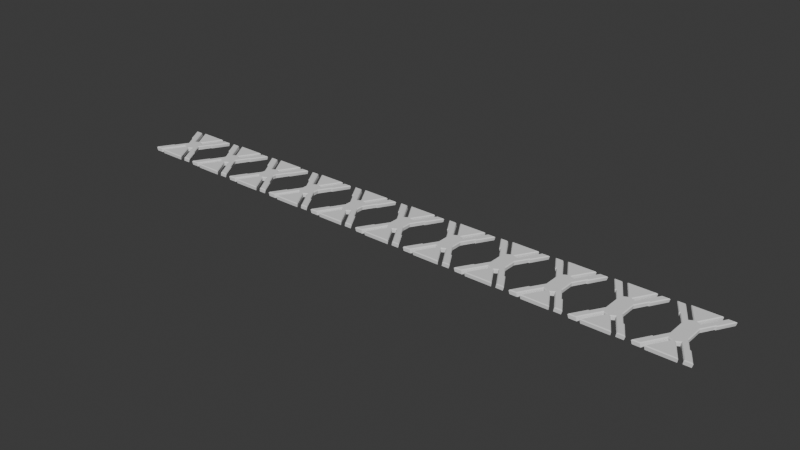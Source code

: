 # Source: connectors.blend  (saved by Blender 5.0.119; exported with 4.5.12 LTS)
import bpy
from mathutils import Matrix  # noqa: F401  (used for matrix-valued properties, if any)

bpy.ops.wm.read_factory_settings(use_empty=True)
scene = bpy.context.scene
scene.name = 'Scene'

# ---- collections
col_collection = bpy.data.collections.new('Collection'); scene.collection.children.link(col_collection)
col_mapconnector0mm = bpy.data.collections.new('MapConnector0mm'); scene.collection.children.link(col_mapconnector0mm)
col_mapconnector1mm = bpy.data.collections.new('MapConnector1mm'); scene.collection.children.link(col_mapconnector1mm)
col_mapconnector2mm = bpy.data.collections.new('MapConnector2mm'); scene.collection.children.link(col_mapconnector2mm)
col_mapconnector3mm = bpy.data.collections.new('MapConnector3mm'); scene.collection.children.link(col_mapconnector3mm)
col_mapconnector4mm = bpy.data.collections.new('MapConnector4mm'); scene.collection.children.link(col_mapconnector4mm)
col_mapconnector5mm = bpy.data.collections.new('MapConnector5mm'); scene.collection.children.link(col_mapconnector5mm)
col_mapconnector6mm = bpy.data.collections.new('MapConnector6mm'); scene.collection.children.link(col_mapconnector6mm)
col_mapconnector7mm = bpy.data.collections.new('MapConnector7mm'); scene.collection.children.link(col_mapconnector7mm)
col_mapconnector8mm = bpy.data.collections.new('MapConnector8mm'); scene.collection.children.link(col_mapconnector8mm)
col_mapconnector9mm = bpy.data.collections.new('MapConnector9mm'); scene.collection.children.link(col_mapconnector9mm)
col_mapconnector10mm = bpy.data.collections.new('MapConnector10mm'); scene.collection.children.link(col_mapconnector10mm)

# ---- world
world_world = bpy.data.worlds.new('World'); scene.world = world_world
world_world.use_nodes = True; world_world.node_tree.nodes.clear()
_N = world_world.node_tree.nodes; _L = world_world.node_tree.links
n0 = _N.new('ShaderNodeOutputWorld'); n0.name = 'World Output'; n0.location = (200, 100)
n1 = _N.new('ShaderNodeBackground'); n1.name = 'Background'; n1.location = (-200, 100)
n1.inputs[0].default_value = (0.05088, 0.05088, 0.05088, 1.0)
_L.new(n1.outputs[0], n0.inputs[0])
n0.is_active_output = True
world_world.color = (0.05088, 0.05088, 0.05088)
world_world.sun_shadow_jitter_overblur = 0.0

# ---- meshes
me_mapconnector1mm_004 = bpy.data.meshes.new('MapConnector1mm.004')
me_mapconnector1mm_004.from_pydata([(-7.864, -6.652, -1.25), (-12.24, -14.24, -1.25), (-13.06, -14.64, -0.8569), (-8.188, -6.266, -0.8505), (8.189, -6.266, -0.8505), (13.06, -14.64, -0.857), (12.24, -14.24, -1.25), (7.865, -6.652, -1.25), (6.319, -14.59, -1.25), (0.4797, -4.48, -1.25), (1.034, -4.627, -0.8512), (7.088, -15.03, -0.854), (-6.32, -14.59, -1.25), (-7.089, -15.03, -0.854), (-1.035, -4.627, -0.8512), (-0.4807, -4.48, -1.25), (-2.781, -3.627, -0.8516), (-2.906, -3.08, -1.25), (-9.347, -14.24, -1.25), (-9.188, -14.64, -0.8563), (-7.641, -6.266, -0.8508), (-7.323, -6.652, -1.25), (7.64, -6.266, -0.8508), (7.322, -6.652, -1.25), (9.187, -14.64, -0.8563), (9.346, -14.24, -1.25), (2.78, -3.627, -0.8516), (2.905, -3.08, -1.25), (7.872, -6.734, 1.25), (8.01, -6.32, 0.8508), (-8.011, -6.32, 0.8508), (-7.873, -6.734, 1.25), (-8.584, -6.32, 0.8504), (-13.59, -14.64, 0.8568), (-13.0, -14.24, 1.25), (-8.452, -6.734, 1.25), (8.453, -6.734, 1.25), (13.0, -14.24, 1.25), (13.59, -14.64, 0.8568), (8.585, -6.32, 0.8504), (9.796, -14.24, 1.25), (3.039, -3.092, 1.25), (2.874, -3.627, 0.8516), (9.499, -14.64, 0.8562), (-9.5, -14.64, 0.8562), (-9.797, -14.24, 1.25), (-2.875, -3.627, 0.8516), (-3.04, -3.092, 1.25), (-0.52, -4.477, 1.25), (-1.07, -4.627, 0.8512), (-6.789, -14.82, 1.25), (-7.422, -15.18, 0.8539), (7.421, -15.18, 0.8539), (6.788, -14.82, 1.25), (1.069, -4.627, 0.8512), (0.519, -4.477, 1.25), (-8.188, 6.281, -0.8505), (-13.06, 14.65, -0.8569), (-12.24, 14.25, -1.25), (-7.864, 6.668, -1.25), (7.865, 6.668, -1.25), (12.24, 14.25, -1.25), (13.06, 14.65, -0.857), (8.189, 6.281, -0.8505), (9.346, 14.25, -1.25), (9.187, 14.65, -0.8563), (7.64, 6.281, -0.8508), (7.322, 6.668, -1.25), (3.476, 0.007812, -1.25), (3.988, 0.007812, -0.8475), (-7.323, 6.668, -1.25), (-3.477, 0.007812, -1.25), (-3.989, 0.007812, -0.8475), (-7.641, 6.281, -0.8508), (-9.188, 14.65, -0.8563), (-9.347, 14.25, -1.25), (-2.781, 3.643, -0.8516), (-2.906, 3.096, -1.25), (-1.035, 4.643, -0.8512), (-0.4807, 4.496, -1.25), (-6.32, 14.61, -1.25), (-7.089, 15.04, -0.854), (7.088, 15.04, -0.854), (6.319, 14.61, -1.25), (1.034, 4.643, -0.8512), (0.4797, 4.496, -1.25), (2.905, 3.096, -1.25), (2.78, 3.643, -0.8516), (-8.452, 6.75, 1.25), (-13.0, 14.25, 1.25), (-13.59, 14.65, 0.8568), (-8.584, 6.336, 0.8504), (8.585, 6.336, 0.8504), (13.59, 14.65, 0.8568), (13.0, 14.25, 1.25), (8.453, 6.75, 1.25), (4.202, 0.007812, 0.8476), (8.01, 6.336, 0.8508), (7.872, 6.75, 1.25), (3.784, 0.007812, 1.25), (-0.52, 4.492, 1.25), (-6.789, 14.83, 1.25), (-7.422, 15.2, 0.8539), (-1.07, 4.643, 0.8512), (-3.04, 3.107, 1.25), (-2.875, 3.643, 0.8516), (-9.797, 14.25, 1.25), (-9.5, 14.65, 0.8562), (-8.011, 6.336, 0.8508), (-7.873, 6.75, 1.25), (-3.785, 0.007812, 1.25), (-4.203, 0.007812, 0.8476), (9.499, 14.65, 0.8562), (9.796, 14.25, 1.25), (2.874, 3.643, 0.8516), (3.039, 3.107, 1.25), (0.519, 4.492, 1.25), (1.069, 4.643, 0.8512), (7.421, 15.2, 0.8539), (6.788, 14.83, 1.25)], [], [(0, 1, 2), (0, 2, 3), (4, 5, 6), (4, 6, 7), (8, 9, 10), (8, 10, 11), (12, 8, 11), (12, 11, 13), (13, 14, 15), (13, 15, 12), (14, 16, 17), (14, 17, 15), (18, 17, 16), (18, 16, 19), (1, 18, 19), (1, 19, 2), (3, 20, 21), (3, 21, 0), (71, 21, 20), (71, 20, 72), (69, 22, 23), (69, 23, 68), (7, 23, 22), (7, 22, 4), (5, 24, 25), (5, 25, 6), (24, 26, 27), (24, 27, 25), (26, 10, 9), (26, 9, 27), (9, 8, 12), (9, 12, 15), (6, 25, 27), (27, 9, 15), (17, 18, 1), (27, 15, 17), (23, 7, 6), (1, 0, 21), (17, 1, 21), (23, 6, 27), (17, 21, 71), (68, 23, 27), (27, 17, 71), (71, 68, 27), (99, 28, 29), (99, 29, 96), (111, 30, 31), (111, 31, 110), (32, 33, 34), (32, 34, 35), (36, 37, 38), (36, 38, 39), (40, 41, 42), (40, 42, 43), (37, 40, 43), (37, 43, 38), (39, 29, 28), (39, 28, 36), (35, 31, 30), (35, 30, 32), (33, 44, 45), (33, 45, 34), (44, 46, 47), (44, 47, 45), (48, 47, 46), (48, 46, 49), (50, 48, 49), (50, 49, 51), (51, 52, 53), (51, 53, 50), (52, 54, 55), (52, 55, 53), (54, 42, 41), (54, 41, 55), (30, 111, 72), (30, 72, 20), (41, 40, 37), (37, 36, 28), (31, 35, 34), (34, 45, 47), (48, 50, 53), (31, 34, 47), (48, 53, 55), (110, 31, 47), (47, 48, 55), (41, 37, 28), (47, 55, 41), (99, 110, 47), (41, 28, 99), (99, 47, 41), (22, 69, 96), (22, 96, 29), (3, 2, 33), (3, 33, 32), (32, 30, 20), (32, 20, 3), (38, 5, 4), (38, 4, 39), (4, 22, 29), (4, 29, 39), (33, 2, 19), (33, 19, 44), (24, 5, 38), (24, 38, 43), (19, 16, 46), (19, 46, 44), (43, 42, 26), (43, 26, 24), (51, 49, 14), (51, 14, 13), (52, 51, 13), (52, 13, 11), (11, 10, 54), (11, 54, 52), (46, 16, 14), (46, 14, 49), (54, 10, 26), (54, 26, 42), (56, 57, 58), (56, 58, 59), (60, 61, 62), (60, 62, 63), (61, 64, 65), (61, 65, 62), (63, 66, 67), (63, 67, 60), (68, 67, 66), (68, 66, 69), (70, 71, 72), (70, 72, 73), (59, 70, 73), (59, 73, 56), (57, 74, 75), (57, 75, 58), (74, 76, 77), (74, 77, 75), (76, 78, 79), (76, 79, 77), (80, 79, 78), (80, 78, 81), (81, 82, 83), (81, 83, 80), (82, 84, 85), (82, 85, 83), (86, 85, 84), (86, 84, 87), (64, 86, 87), (64, 87, 65), (64, 61, 60), (64, 60, 67), (86, 64, 67), (70, 59, 58), (58, 75, 77), (79, 80, 83), (70, 58, 77), (79, 83, 85), (71, 70, 77), (77, 79, 85), (86, 67, 68), (77, 85, 86), (68, 71, 77), (68, 77, 86), (88, 89, 90), (88, 90, 91), (92, 93, 94), (92, 94, 95), (96, 97, 98), (96, 98, 99), (100, 101, 102), (100, 102, 103), (104, 100, 103), (104, 103, 105), (106, 104, 105), (106, 105, 107), (89, 106, 107), (89, 107, 90), (91, 108, 109), (91, 109, 88), (110, 109, 108), (110, 108, 111), (95, 98, 97), (95, 97, 92), (93, 112, 113), (93, 113, 94), (112, 114, 115), (112, 115, 113), (116, 115, 114), (116, 114, 117), (117, 118, 119), (117, 119, 116), (101, 119, 118), (101, 118, 102), (56, 91, 90), (56, 90, 57), (104, 106, 89), (89, 88, 109), (98, 95, 94), (94, 113, 115), (116, 119, 101), (98, 94, 115), (116, 101, 100), (99, 98, 115), (115, 116, 100), (104, 89, 109), (115, 100, 104), (110, 99, 115), (104, 109, 110), (104, 110, 115), (91, 56, 73), (91, 73, 108), (93, 92, 63), (93, 63, 62), (63, 92, 97), (63, 97, 66), (111, 108, 73), (111, 73, 72), (96, 69, 66), (96, 66, 97), (74, 57, 90), (74, 90, 107), (93, 62, 65), (93, 65, 112), (105, 76, 74), (105, 74, 107), (65, 87, 114), (65, 114, 112), (78, 76, 105), (78, 105, 103), (78, 103, 102), (78, 102, 81), (87, 84, 117), (87, 117, 114), (118, 117, 84), (118, 84, 82), (81, 102, 118), (81, 118, 82)])
me_mapconnector1mm_004.update()
me_mapconnector1mm = bpy.data.meshes.new('MapConnector1mm')
me_mapconnector1mm.from_pydata([(-7.864, -7.152, -1.25), (-12.24, -14.74, -1.25), (-13.06, -15.14, -0.8569), (-8.188, -6.766, -0.8505), (8.189, -6.766, -0.8505), (13.06, -15.14, -0.857), (12.24, -14.74, -1.25), (7.865, -7.152, -1.25), (6.319, -15.09, -1.25), (0.4797, -4.98, -1.25), (1.034, -5.127, -0.8512), (7.088, -15.53, -0.854), (-6.32, -15.09, -1.25), (-7.089, -15.53, -0.854), (-1.035, -5.127, -0.8512), (-0.4807, -4.98, -1.25), (-2.781, -4.127, -0.8516), (-2.906, -3.58, -1.25), (-9.347, -14.74, -1.25), (-9.188, -15.14, -0.8563), (-7.641, -6.766, -0.8508), (-7.323, -7.152, -1.25), (-3.477, -0.4922, -1.25), (-3.989, -0.4922, -0.8475), (3.988, -0.4922, -0.8475), (7.64, -6.766, -0.8508), (7.322, -7.152, -1.25), (3.476, -0.4922, -1.25), (9.187, -15.14, -0.8563), (9.346, -14.74, -1.25), (2.78, -4.127, -0.8516), (2.905, -3.58, -1.25), (3.784, -0.4922, 1.25), (7.872, -7.234, 1.25), (8.01, -6.82, 0.8508), (4.202, -0.4922, 0.8476), (-4.203, -0.4922, 0.8476), (-8.011, -6.82, 0.8508), (-7.873, -7.234, 1.25), (-3.785, -0.4922, 1.25), (-8.584, -6.82, 0.8504), (-13.59, -15.14, 0.8568), (-13.0, -14.74, 1.25), (-8.452, -7.234, 1.25), (8.453, -7.234, 1.25), (13.0, -14.74, 1.25), (13.59, -15.14, 0.8568), (8.585, -6.82, 0.8504), (9.796, -14.74, 1.25), (3.039, -3.592, 1.25), (2.874, -4.127, 0.8516), (9.499, -15.14, 0.8562), (-9.5, -15.14, 0.8562), (-9.797, -14.74, 1.25), (-2.875, -4.127, 0.8516), (-3.04, -3.592, 1.25), (-0.52, -4.977, 1.25), (-1.07, -5.127, 0.8512), (-6.789, -15.32, 1.25), (-7.422, -15.68, 0.8539), (7.421, -15.68, 0.8539), (6.788, -15.32, 1.25), (1.069, -5.127, 0.8512), (0.519, -4.977, 1.25), (-8.188, 6.781, -0.8505), (-13.06, 15.15, -0.8569), (-12.24, 14.75, -1.25), (-7.864, 7.168, -1.25), (7.865, 7.168, -1.25), (12.24, 14.75, -1.25), (13.06, 15.15, -0.857), (8.189, 6.781, -0.8505), (9.346, 14.75, -1.25), (9.187, 15.15, -0.8563), (7.64, 6.781, -0.8508), (7.322, 7.168, -1.25), (3.476, 0.5078, -1.25), (3.988, 0.5078, -0.8475), (-7.323, 7.168, -1.25), (-3.477, 0.5078, -1.25), (-3.989, 0.5078, -0.8475), (-7.641, 6.781, -0.8508), (-9.188, 15.15, -0.8563), (-9.347, 14.75, -1.25), (-2.781, 4.143, -0.8516), (-2.906, 3.596, -1.25), (-1.035, 5.143, -0.8512), (-0.4807, 4.996, -1.25), (-6.32, 15.11, -1.25), (-7.089, 15.54, -0.854), (7.088, 15.54, -0.854), (6.319, 15.11, -1.25), (1.034, 5.143, -0.8512), (0.4797, 4.996, -1.25), (2.905, 3.596, -1.25), (2.78, 4.143, -0.8516), (-8.452, 7.25, 1.25), (-13.0, 14.75, 1.25), (-13.59, 15.15, 0.8568), (-8.584, 6.836, 0.8504), (8.585, 6.836, 0.8504), (13.59, 15.15, 0.8568), (13.0, 14.75, 1.25), (8.453, 7.25, 1.25), (4.202, 0.5078, 0.8476), (8.01, 6.836, 0.8508), (7.872, 7.25, 1.25), (3.784, 0.5078, 1.25), (-0.52, 4.992, 1.25), (-6.789, 15.33, 1.25), (-7.422, 15.7, 0.8539), (-1.07, 5.143, 0.8512), (-3.04, 3.607, 1.25), (-2.875, 4.143, 0.8516), (-9.797, 14.75, 1.25), (-9.5, 15.15, 0.8562), (-8.011, 6.836, 0.8508), (-7.873, 7.25, 1.25), (-3.785, 0.5078, 1.25), (-4.203, 0.5078, 0.8476), (9.499, 15.15, 0.8562), (9.796, 14.75, 1.25), (2.874, 4.143, 0.8516), (3.039, 3.607, 1.25), (0.519, 4.992, 1.25), (1.069, 5.143, 0.8512), (7.421, 15.7, 0.8539), (6.788, 15.33, 1.25)], [], [(0, 1, 2), (0, 2, 3), (4, 5, 6), (4, 6, 7), (8, 9, 10), (8, 10, 11), (12, 8, 11), (12, 11, 13), (13, 14, 15), (13, 15, 12), (14, 16, 17), (14, 17, 15), (18, 17, 16), (18, 16, 19), (1, 18, 19), (1, 19, 2), (3, 20, 21), (3, 21, 0), (22, 21, 20), (22, 20, 23), (24, 25, 26), (24, 26, 27), (7, 26, 25), (7, 25, 4), (5, 28, 29), (5, 29, 6), (28, 30, 31), (28, 31, 29), (30, 10, 9), (30, 9, 31), (9, 8, 12), (9, 12, 15), (6, 29, 31), (31, 9, 15), (17, 18, 1), (31, 15, 17), (26, 7, 6), (1, 0, 21), (17, 1, 21), (26, 6, 31), (17, 21, 22), (27, 26, 31), (31, 17, 22), (22, 27, 31), (32, 33, 34), (32, 34, 35), (36, 37, 38), (36, 38, 39), (40, 41, 42), (40, 42, 43), (44, 45, 46), (44, 46, 47), (48, 49, 50), (48, 50, 51), (45, 48, 51), (45, 51, 46), (47, 34, 33), (47, 33, 44), (43, 38, 37), (43, 37, 40), (41, 52, 53), (41, 53, 42), (52, 54, 55), (52, 55, 53), (56, 55, 54), (56, 54, 57), (58, 56, 57), (58, 57, 59), (59, 60, 61), (59, 61, 58), (60, 62, 63), (60, 63, 61), (62, 50, 49), (62, 49, 63), (37, 36, 23), (37, 23, 20), (49, 48, 45), (45, 44, 33), (38, 43, 42), (42, 53, 55), (56, 58, 61), (38, 42, 55), (56, 61, 63), (39, 38, 55), (55, 56, 63), (49, 45, 33), (55, 63, 49), (32, 39, 55), (49, 33, 32), (32, 55, 49), (25, 24, 35), (25, 35, 34), (3, 2, 41), (3, 41, 40), (40, 37, 20), (40, 20, 3), (46, 5, 4), (46, 4, 47), (4, 25, 34), (4, 34, 47), (41, 2, 19), (41, 19, 52), (28, 5, 46), (28, 46, 51), (19, 16, 54), (19, 54, 52), (51, 50, 30), (51, 30, 28), (59, 57, 14), (59, 14, 13), (60, 59, 13), (60, 13, 11), (11, 10, 62), (11, 62, 60), (54, 16, 14), (54, 14, 57), (62, 10, 30), (62, 30, 50), (64, 65, 66), (64, 66, 67), (68, 69, 70), (68, 70, 71), (69, 72, 73), (69, 73, 70), (71, 74, 75), (71, 75, 68), (76, 75, 74), (76, 74, 77), (78, 79, 80), (78, 80, 81), (67, 78, 81), (67, 81, 64), (65, 82, 83), (65, 83, 66), (82, 84, 85), (82, 85, 83), (84, 86, 87), (84, 87, 85), (88, 87, 86), (88, 86, 89), (89, 90, 91), (89, 91, 88), (90, 92, 93), (90, 93, 91), (94, 93, 92), (94, 92, 95), (72, 94, 95), (72, 95, 73), (72, 69, 68), (72, 68, 75), (94, 72, 75), (78, 67, 66), (66, 83, 85), (87, 88, 91), (78, 66, 85), (87, 91, 93), (79, 78, 85), (85, 87, 93), (94, 75, 76), (85, 93, 94), (76, 79, 85), (76, 85, 94), (96, 97, 98), (96, 98, 99), (100, 101, 102), (100, 102, 103), (104, 105, 106), (104, 106, 107), (108, 109, 110), (108, 110, 111), (112, 108, 111), (112, 111, 113), (114, 112, 113), (114, 113, 115), (97, 114, 115), (97, 115, 98), (99, 116, 117), (99, 117, 96), (118, 117, 116), (118, 116, 119), (103, 106, 105), (103, 105, 100), (101, 120, 121), (101, 121, 102), (120, 122, 123), (120, 123, 121), (124, 123, 122), (124, 122, 125), (125, 126, 127), (125, 127, 124), (109, 127, 126), (109, 126, 110), (64, 99, 98), (64, 98, 65), (112, 114, 97), (97, 96, 117), (106, 103, 102), (102, 121, 123), (124, 127, 109), (106, 102, 123), (124, 109, 108), (107, 106, 123), (123, 124, 108), (112, 97, 117), (123, 108, 112), (118, 107, 123), (112, 117, 118), (112, 118, 123), (99, 64, 81), (99, 81, 116), (101, 100, 71), (101, 71, 70), (71, 100, 105), (71, 105, 74), (119, 116, 81), (119, 81, 80), (104, 77, 74), (104, 74, 105), (82, 65, 98), (82, 98, 115), (101, 70, 73), (101, 73, 120), (113, 84, 82), (113, 82, 115), (73, 95, 122), (73, 122, 120), (86, 84, 113), (86, 113, 111), (86, 111, 110), (86, 110, 89), (95, 92, 125), (95, 125, 122), (126, 125, 92), (126, 92, 90), (89, 110, 126), (89, 126, 90), (77, 104, 35), (77, 35, 24), (104, 107, 32), (104, 32, 35), (107, 118, 39), (107, 39, 32), (118, 119, 36), (118, 36, 39), (119, 80, 23), (119, 23, 36), (80, 79, 22), (80, 22, 23), (79, 76, 27), (79, 27, 22), (76, 77, 24), (76, 24, 27)])
me_mapconnector1mm.update()
me_mapconnector1mm_005 = bpy.data.meshes.new('MapConnector1mm.005')
me_mapconnector1mm_005.from_pydata([(-7.864, -7.652, -1.25), (-12.24, -15.24, -1.25), (-13.06, -15.64, -0.8569), (-8.188, -7.266, -0.8505), (8.189, -7.266, -0.8505), (13.06, -15.64, -0.857), (12.24, -15.24, -1.25), (7.865, -7.652, -1.25), (6.319, -15.59, -1.25), (0.4797, -5.48, -1.25), (1.034, -5.627, -0.8512), (7.088, -16.03, -0.854), (-6.32, -15.59, -1.25), (-7.089, -16.03, -0.854), (-1.035, -5.627, -0.8512), (-0.4807, -5.48, -1.25), (-2.781, -4.627, -0.8516), (-2.906, -4.08, -1.25), (-9.347, -15.24, -1.25), (-9.188, -15.64, -0.8563), (-7.641, -7.266, -0.8508), (-7.323, -7.652, -1.25), (-3.477, -0.9922, -1.25), (-3.989, -0.9922, -0.8475), (3.988, -0.9922, -0.8475), (7.64, -7.266, -0.8508), (7.322, -7.652, -1.25), (3.476, -0.9922, -1.25), (9.187, -15.64, -0.8563), (9.346, -15.24, -1.25), (2.78, -4.627, -0.8516), (2.905, -4.08, -1.25), (3.784, -0.9922, 1.25), (7.872, -7.734, 1.25), (8.01, -7.32, 0.8508), (4.202, -0.9922, 0.8476), (-4.203, -0.9922, 0.8476), (-8.011, -7.32, 0.8508), (-7.873, -7.734, 1.25), (-3.785, -0.9922, 1.25), (-8.584, -7.32, 0.8504), (-13.59, -15.64, 0.8568), (-13.0, -15.24, 1.25), (-8.452, -7.734, 1.25), (8.453, -7.734, 1.25), (13.0, -15.24, 1.25), (13.59, -15.64, 0.8568), (8.585, -7.32, 0.8504), (9.796, -15.24, 1.25), (3.039, -4.092, 1.25), (2.874, -4.627, 0.8516), (9.499, -15.64, 0.8562), (-9.5, -15.64, 0.8562), (-9.797, -15.24, 1.25), (-2.875, -4.627, 0.8516), (-3.04, -4.092, 1.25), (-0.52, -5.477, 1.25), (-1.07, -5.627, 0.8512), (-6.789, -15.82, 1.25), (-7.422, -16.18, 0.8539), (7.421, -16.18, 0.8539), (6.788, -15.82, 1.25), (1.069, -5.627, 0.8512), (0.519, -5.477, 1.25), (-8.188, 7.281, -0.8505), (-13.06, 15.65, -0.8569), (-12.24, 15.25, -1.25), (-7.864, 7.668, -1.25), (7.865, 7.668, -1.25), (12.24, 15.25, -1.25), (13.06, 15.65, -0.857), (8.189, 7.281, -0.8505), (9.346, 15.25, -1.25), (9.187, 15.65, -0.8563), (7.64, 7.281, -0.8508), (7.322, 7.668, -1.25), (3.476, 1.008, -1.25), (3.988, 1.008, -0.8475), (-7.323, 7.668, -1.25), (-3.477, 1.008, -1.25), (-3.989, 1.008, -0.8475), (-7.641, 7.281, -0.8508), (-9.188, 15.65, -0.8563), (-9.347, 15.25, -1.25), (-2.781, 4.643, -0.8516), (-2.906, 4.096, -1.25), (-1.035, 5.643, -0.8512), (-0.4807, 5.496, -1.25), (-6.32, 15.61, -1.25), (-7.089, 16.04, -0.854), (7.088, 16.04, -0.854), (6.319, 15.61, -1.25), (1.034, 5.643, -0.8512), (0.4797, 5.496, -1.25), (2.905, 4.096, -1.25), (2.78, 4.643, -0.8516), (-8.452, 7.75, 1.25), (-13.0, 15.25, 1.25), (-13.59, 15.65, 0.8568), (-8.584, 7.336, 0.8504), (8.585, 7.336, 0.8504), (13.59, 15.65, 0.8568), (13.0, 15.25, 1.25), (8.453, 7.75, 1.25), (4.202, 1.008, 0.8476), (8.01, 7.336, 0.8508), (7.872, 7.75, 1.25), (3.784, 1.008, 1.25), (-0.52, 5.492, 1.25), (-6.789, 15.83, 1.25), (-7.422, 16.2, 0.8539), (-1.07, 5.643, 0.8512), (-3.04, 4.107, 1.25), (-2.875, 4.643, 0.8516), (-9.797, 15.25, 1.25), (-9.5, 15.65, 0.8562), (-8.011, 7.336, 0.8508), (-7.873, 7.75, 1.25), (-3.785, 1.008, 1.25), (-4.203, 1.008, 0.8476), (9.499, 15.65, 0.8562), (9.796, 15.25, 1.25), (2.874, 4.643, 0.8516), (3.039, 4.107, 1.25), (0.519, 5.492, 1.25), (1.069, 5.643, 0.8512), (7.421, 16.2, 0.8539), (6.788, 15.83, 1.25)], [], [(0, 1, 2), (0, 2, 3), (4, 5, 6), (4, 6, 7), (8, 9, 10), (8, 10, 11), (12, 8, 11), (12, 11, 13), (13, 14, 15), (13, 15, 12), (14, 16, 17), (14, 17, 15), (18, 17, 16), (18, 16, 19), (1, 18, 19), (1, 19, 2), (3, 20, 21), (3, 21, 0), (22, 21, 20), (22, 20, 23), (24, 25, 26), (24, 26, 27), (7, 26, 25), (7, 25, 4), (5, 28, 29), (5, 29, 6), (28, 30, 31), (28, 31, 29), (30, 10, 9), (30, 9, 31), (9, 8, 12), (9, 12, 15), (6, 29, 31), (31, 9, 15), (17, 18, 1), (31, 15, 17), (26, 7, 6), (1, 0, 21), (17, 1, 21), (26, 6, 31), (17, 21, 22), (27, 26, 31), (31, 17, 22), (22, 27, 31), (32, 33, 34), (32, 34, 35), (36, 37, 38), (36, 38, 39), (40, 41, 42), (40, 42, 43), (44, 45, 46), (44, 46, 47), (48, 49, 50), (48, 50, 51), (45, 48, 51), (45, 51, 46), (47, 34, 33), (47, 33, 44), (43, 38, 37), (43, 37, 40), (41, 52, 53), (41, 53, 42), (52, 54, 55), (52, 55, 53), (56, 55, 54), (56, 54, 57), (58, 56, 57), (58, 57, 59), (59, 60, 61), (59, 61, 58), (60, 62, 63), (60, 63, 61), (62, 50, 49), (62, 49, 63), (37, 36, 23), (37, 23, 20), (49, 48, 45), (45, 44, 33), (38, 43, 42), (42, 53, 55), (56, 58, 61), (38, 42, 55), (56, 61, 63), (39, 38, 55), (55, 56, 63), (49, 45, 33), (55, 63, 49), (32, 39, 55), (49, 33, 32), (32, 55, 49), (25, 24, 35), (25, 35, 34), (3, 2, 41), (3, 41, 40), (40, 37, 20), (40, 20, 3), (46, 5, 4), (46, 4, 47), (4, 25, 34), (4, 34, 47), (41, 2, 19), (41, 19, 52), (28, 5, 46), (28, 46, 51), (19, 16, 54), (19, 54, 52), (51, 50, 30), (51, 30, 28), (59, 57, 14), (59, 14, 13), (60, 59, 13), (60, 13, 11), (11, 10, 62), (11, 62, 60), (54, 16, 14), (54, 14, 57), (62, 10, 30), (62, 30, 50), (64, 65, 66), (64, 66, 67), (68, 69, 70), (68, 70, 71), (69, 72, 73), (69, 73, 70), (71, 74, 75), (71, 75, 68), (76, 75, 74), (76, 74, 77), (78, 79, 80), (78, 80, 81), (67, 78, 81), (67, 81, 64), (65, 82, 83), (65, 83, 66), (82, 84, 85), (82, 85, 83), (84, 86, 87), (84, 87, 85), (88, 87, 86), (88, 86, 89), (89, 90, 91), (89, 91, 88), (90, 92, 93), (90, 93, 91), (94, 93, 92), (94, 92, 95), (72, 94, 95), (72, 95, 73), (72, 69, 68), (72, 68, 75), (94, 72, 75), (78, 67, 66), (66, 83, 85), (87, 88, 91), (78, 66, 85), (87, 91, 93), (79, 78, 85), (85, 87, 93), (94, 75, 76), (85, 93, 94), (76, 79, 85), (76, 85, 94), (96, 97, 98), (96, 98, 99), (100, 101, 102), (100, 102, 103), (104, 105, 106), (104, 106, 107), (108, 109, 110), (108, 110, 111), (112, 108, 111), (112, 111, 113), (114, 112, 113), (114, 113, 115), (97, 114, 115), (97, 115, 98), (99, 116, 117), (99, 117, 96), (118, 117, 116), (118, 116, 119), (103, 106, 105), (103, 105, 100), (101, 120, 121), (101, 121, 102), (120, 122, 123), (120, 123, 121), (124, 123, 122), (124, 122, 125), (125, 126, 127), (125, 127, 124), (109, 127, 126), (109, 126, 110), (64, 99, 98), (64, 98, 65), (112, 114, 97), (97, 96, 117), (106, 103, 102), (102, 121, 123), (124, 127, 109), (106, 102, 123), (124, 109, 108), (107, 106, 123), (123, 124, 108), (112, 97, 117), (123, 108, 112), (118, 107, 123), (112, 117, 118), (112, 118, 123), (99, 64, 81), (99, 81, 116), (101, 100, 71), (101, 71, 70), (71, 100, 105), (71, 105, 74), (119, 116, 81), (119, 81, 80), (104, 77, 74), (104, 74, 105), (82, 65, 98), (82, 98, 115), (101, 70, 73), (101, 73, 120), (113, 84, 82), (113, 82, 115), (73, 95, 122), (73, 122, 120), (86, 84, 113), (86, 113, 111), (86, 111, 110), (86, 110, 89), (95, 92, 125), (95, 125, 122), (126, 125, 92), (126, 92, 90), (89, 110, 126), (89, 126, 90), (77, 104, 35), (77, 35, 24), (104, 107, 32), (104, 32, 35), (107, 118, 39), (107, 39, 32), (118, 119, 36), (118, 36, 39), (119, 80, 23), (119, 23, 36), (80, 79, 22), (80, 22, 23), (79, 76, 27), (79, 27, 22), (76, 77, 24), (76, 24, 27)])
me_mapconnector1mm_005.update()
me_mapconnector1mm_006 = bpy.data.meshes.new('MapConnector1mm.006')
me_mapconnector1mm_006.from_pydata([(-7.864, -8.152, -1.25), (-12.24, -15.74, -1.25), (-13.06, -16.14, -0.8569), (-8.188, -7.766, -0.8505), (8.189, -7.766, -0.8505), (13.06, -16.14, -0.857), (12.24, -15.74, -1.25), (7.865, -8.152, -1.25), (6.319, -16.09, -1.25), (0.4797, -5.98, -1.25), (1.034, -6.127, -0.8512), (7.088, -16.53, -0.854), (-6.32, -16.09, -1.25), (-7.089, -16.53, -0.854), (-1.035, -6.127, -0.8512), (-0.4807, -5.98, -1.25), (-2.781, -5.127, -0.8516), (-2.906, -4.58, -1.25), (-9.347, -15.74, -1.25), (-9.188, -16.14, -0.8563), (-7.641, -7.766, -0.8508), (-7.323, -8.152, -1.25), (-3.477, -1.492, -1.25), (-3.989, -1.492, -0.8475), (3.988, -1.492, -0.8475), (7.64, -7.766, -0.8508), (7.322, -8.152, -1.25), (3.476, -1.492, -1.25), (9.187, -16.14, -0.8563), (9.346, -15.74, -1.25), (2.78, -5.127, -0.8516), (2.905, -4.58, -1.25), (3.784, -1.492, 1.25), (7.872, -8.234, 1.25), (8.01, -7.82, 0.8508), (4.202, -1.492, 0.8476), (-4.203, -1.492, 0.8476), (-8.011, -7.82, 0.8508), (-7.873, -8.234, 1.25), (-3.785, -1.492, 1.25), (-8.584, -7.82, 0.8504), (-13.59, -16.14, 0.8568), (-13.0, -15.74, 1.25), (-8.452, -8.234, 1.25), (8.453, -8.234, 1.25), (13.0, -15.74, 1.25), (13.59, -16.14, 0.8568), (8.585, -7.82, 0.8504), (9.796, -15.74, 1.25), (3.039, -4.592, 1.25), (2.874, -5.127, 0.8516), (9.499, -16.14, 0.8562), (-9.5, -16.14, 0.8562), (-9.797, -15.74, 1.25), (-2.875, -5.127, 0.8516), (-3.04, -4.592, 1.25), (-0.52, -5.977, 1.25), (-1.07, -6.127, 0.8512), (-6.789, -16.32, 1.25), (-7.422, -16.68, 0.8539), (7.421, -16.68, 0.8539), (6.788, -16.32, 1.25), (1.069, -6.127, 0.8512), (0.519, -5.977, 1.25), (-8.188, 7.781, -0.8505), (-13.06, 16.15, -0.8569), (-12.24, 15.75, -1.25), (-7.864, 8.168, -1.25), (7.865, 8.168, -1.25), (12.24, 15.75, -1.25), (13.06, 16.15, -0.857), (8.189, 7.781, -0.8505), (9.346, 15.75, -1.25), (9.187, 16.15, -0.8563), (7.64, 7.781, -0.8508), (7.322, 8.168, -1.25), (3.476, 1.508, -1.25), (3.988, 1.508, -0.8475), (-7.323, 8.168, -1.25), (-3.477, 1.508, -1.25), (-3.989, 1.508, -0.8475), (-7.641, 7.781, -0.8508), (-9.188, 16.15, -0.8563), (-9.347, 15.75, -1.25), (-2.781, 5.143, -0.8516), (-2.906, 4.596, -1.25), (-1.035, 6.143, -0.8512), (-0.4807, 5.996, -1.25), (-6.32, 16.11, -1.25), (-7.089, 16.54, -0.854), (7.088, 16.54, -0.854), (6.319, 16.11, -1.25), (1.034, 6.143, -0.8512), (0.4797, 5.996, -1.25), (2.905, 4.596, -1.25), (2.78, 5.143, -0.8516), (-8.452, 8.25, 1.25), (-13.0, 15.75, 1.25), (-13.59, 16.15, 0.8568), (-8.584, 7.836, 0.8504), (8.585, 7.836, 0.8504), (13.59, 16.15, 0.8568), (13.0, 15.75, 1.25), (8.453, 8.25, 1.25), (4.202, 1.508, 0.8476), (8.01, 7.836, 0.8508), (7.872, 8.25, 1.25), (3.784, 1.508, 1.25), (-0.52, 5.992, 1.25), (-6.789, 16.33, 1.25), (-7.422, 16.7, 0.8539), (-1.07, 6.143, 0.8512), (-3.04, 4.607, 1.25), (-2.875, 5.143, 0.8516), (-9.797, 15.75, 1.25), (-9.5, 16.15, 0.8562), (-8.011, 7.836, 0.8508), (-7.873, 8.25, 1.25), (-3.785, 1.508, 1.25), (-4.203, 1.508, 0.8476), (9.499, 16.15, 0.8562), (9.796, 15.75, 1.25), (2.874, 5.143, 0.8516), (3.039, 4.607, 1.25), (0.519, 5.992, 1.25), (1.069, 6.143, 0.8512), (7.421, 16.7, 0.8539), (6.788, 16.33, 1.25)], [], [(0, 1, 2), (0, 2, 3), (4, 5, 6), (4, 6, 7), (8, 9, 10), (8, 10, 11), (12, 8, 11), (12, 11, 13), (13, 14, 15), (13, 15, 12), (14, 16, 17), (14, 17, 15), (18, 17, 16), (18, 16, 19), (1, 18, 19), (1, 19, 2), (3, 20, 21), (3, 21, 0), (22, 21, 20), (22, 20, 23), (24, 25, 26), (24, 26, 27), (7, 26, 25), (7, 25, 4), (5, 28, 29), (5, 29, 6), (28, 30, 31), (28, 31, 29), (30, 10, 9), (30, 9, 31), (9, 8, 12), (9, 12, 15), (6, 29, 31), (31, 9, 15), (17, 18, 1), (31, 15, 17), (26, 7, 6), (1, 0, 21), (17, 1, 21), (26, 6, 31), (17, 21, 22), (27, 26, 31), (31, 17, 22), (22, 27, 31), (32, 33, 34), (32, 34, 35), (36, 37, 38), (36, 38, 39), (40, 41, 42), (40, 42, 43), (44, 45, 46), (44, 46, 47), (48, 49, 50), (48, 50, 51), (45, 48, 51), (45, 51, 46), (47, 34, 33), (47, 33, 44), (43, 38, 37), (43, 37, 40), (41, 52, 53), (41, 53, 42), (52, 54, 55), (52, 55, 53), (56, 55, 54), (56, 54, 57), (58, 56, 57), (58, 57, 59), (59, 60, 61), (59, 61, 58), (60, 62, 63), (60, 63, 61), (62, 50, 49), (62, 49, 63), (37, 36, 23), (37, 23, 20), (49, 48, 45), (45, 44, 33), (38, 43, 42), (42, 53, 55), (56, 58, 61), (38, 42, 55), (56, 61, 63), (39, 38, 55), (55, 56, 63), (49, 45, 33), (55, 63, 49), (32, 39, 55), (49, 33, 32), (32, 55, 49), (25, 24, 35), (25, 35, 34), (3, 2, 41), (3, 41, 40), (40, 37, 20), (40, 20, 3), (46, 5, 4), (46, 4, 47), (4, 25, 34), (4, 34, 47), (41, 2, 19), (41, 19, 52), (28, 5, 46), (28, 46, 51), (19, 16, 54), (19, 54, 52), (51, 50, 30), (51, 30, 28), (59, 57, 14), (59, 14, 13), (60, 59, 13), (60, 13, 11), (11, 10, 62), (11, 62, 60), (54, 16, 14), (54, 14, 57), (62, 10, 30), (62, 30, 50), (64, 65, 66), (64, 66, 67), (68, 69, 70), (68, 70, 71), (69, 72, 73), (69, 73, 70), (71, 74, 75), (71, 75, 68), (76, 75, 74), (76, 74, 77), (78, 79, 80), (78, 80, 81), (67, 78, 81), (67, 81, 64), (65, 82, 83), (65, 83, 66), (82, 84, 85), (82, 85, 83), (84, 86, 87), (84, 87, 85), (88, 87, 86), (88, 86, 89), (89, 90, 91), (89, 91, 88), (90, 92, 93), (90, 93, 91), (94, 93, 92), (94, 92, 95), (72, 94, 95), (72, 95, 73), (72, 69, 68), (72, 68, 75), (94, 72, 75), (78, 67, 66), (66, 83, 85), (87, 88, 91), (78, 66, 85), (87, 91, 93), (79, 78, 85), (85, 87, 93), (94, 75, 76), (85, 93, 94), (76, 79, 85), (76, 85, 94), (96, 97, 98), (96, 98, 99), (100, 101, 102), (100, 102, 103), (104, 105, 106), (104, 106, 107), (108, 109, 110), (108, 110, 111), (112, 108, 111), (112, 111, 113), (114, 112, 113), (114, 113, 115), (97, 114, 115), (97, 115, 98), (99, 116, 117), (99, 117, 96), (118, 117, 116), (118, 116, 119), (103, 106, 105), (103, 105, 100), (101, 120, 121), (101, 121, 102), (120, 122, 123), (120, 123, 121), (124, 123, 122), (124, 122, 125), (125, 126, 127), (125, 127, 124), (109, 127, 126), (109, 126, 110), (64, 99, 98), (64, 98, 65), (112, 114, 97), (97, 96, 117), (106, 103, 102), (102, 121, 123), (124, 127, 109), (106, 102, 123), (124, 109, 108), (107, 106, 123), (123, 124, 108), (112, 97, 117), (123, 108, 112), (118, 107, 123), (112, 117, 118), (112, 118, 123), (99, 64, 81), (99, 81, 116), (101, 100, 71), (101, 71, 70), (71, 100, 105), (71, 105, 74), (119, 116, 81), (119, 81, 80), (104, 77, 74), (104, 74, 105), (82, 65, 98), (82, 98, 115), (101, 70, 73), (101, 73, 120), (113, 84, 82), (113, 82, 115), (73, 95, 122), (73, 122, 120), (86, 84, 113), (86, 113, 111), (86, 111, 110), (86, 110, 89), (95, 92, 125), (95, 125, 122), (126, 125, 92), (126, 92, 90), (89, 110, 126), (89, 126, 90), (77, 104, 35), (77, 35, 24), (104, 107, 32), (104, 32, 35), (107, 118, 39), (107, 39, 32), (118, 119, 36), (118, 36, 39), (119, 80, 23), (119, 23, 36), (80, 79, 22), (80, 22, 23), (79, 76, 27), (79, 27, 22), (76, 77, 24), (76, 24, 27)])
me_mapconnector1mm_006.update()
me_mapconnector1mm_007 = bpy.data.meshes.new('MapConnector1mm.007')
me_mapconnector1mm_007.from_pydata([(-7.864, -8.652, -1.25), (-12.24, -16.24, -1.25), (-13.06, -16.64, -0.8569), (-8.188, -8.266, -0.8505), (8.189, -8.266, -0.8505), (13.06, -16.64, -0.857), (12.24, -16.24, -1.25), (7.865, -8.652, -1.25), (6.319, -16.59, -1.25), (0.4797, -6.48, -1.25), (1.034, -6.627, -0.8512), (7.088, -17.03, -0.854), (-6.32, -16.59, -1.25), (-7.089, -17.03, -0.854), (-1.035, -6.627, -0.8512), (-0.4807, -6.48, -1.25), (-2.781, -5.627, -0.8516), (-2.906, -5.08, -1.25), (-9.347, -16.24, -1.25), (-9.188, -16.64, -0.8563), (-7.641, -8.266, -0.8508), (-7.323, -8.652, -1.25), (-3.477, -1.992, -1.25), (-3.989, -1.992, -0.8475), (3.988, -1.992, -0.8475), (7.64, -8.266, -0.8508), (7.322, -8.652, -1.25), (3.476, -1.992, -1.25), (9.187, -16.64, -0.8563), (9.346, -16.24, -1.25), (2.78, -5.627, -0.8516), (2.905, -5.08, -1.25), (3.784, -1.992, 1.25), (7.872, -8.734, 1.25), (8.01, -8.32, 0.8508), (4.202, -1.992, 0.8476), (-4.203, -1.992, 0.8476), (-8.011, -8.32, 0.8508), (-7.873, -8.734, 1.25), (-3.785, -1.992, 1.25), (-8.584, -8.32, 0.8504), (-13.59, -16.64, 0.8568), (-13.0, -16.24, 1.25), (-8.452, -8.734, 1.25), (8.453, -8.734, 1.25), (13.0, -16.24, 1.25), (13.59, -16.64, 0.8568), (8.585, -8.32, 0.8504), (9.796, -16.24, 1.25), (3.039, -5.092, 1.25), (2.874, -5.627, 0.8516), (9.499, -16.64, 0.8562), (-9.5, -16.64, 0.8562), (-9.797, -16.24, 1.25), (-2.875, -5.627, 0.8516), (-3.04, -5.092, 1.25), (-0.52, -6.477, 1.25), (-1.07, -6.627, 0.8512), (-6.789, -16.82, 1.25), (-7.422, -17.18, 0.8539), (7.421, -17.18, 0.8539), (6.788, -16.82, 1.25), (1.069, -6.627, 0.8512), (0.519, -6.477, 1.25), (-8.188, 8.281, -0.8505), (-13.06, 16.65, -0.8569), (-12.24, 16.25, -1.25), (-7.864, 8.668, -1.25), (7.865, 8.668, -1.25), (12.24, 16.25, -1.25), (13.06, 16.65, -0.857), (8.189, 8.281, -0.8505), (9.346, 16.25, -1.25), (9.187, 16.65, -0.8563), (7.64, 8.281, -0.8508), (7.322, 8.668, -1.25), (3.476, 2.008, -1.25), (3.988, 2.008, -0.8475), (-7.323, 8.668, -1.25), (-3.477, 2.008, -1.25), (-3.989, 2.008, -0.8475), (-7.641, 8.281, -0.8508), (-9.188, 16.65, -0.8563), (-9.347, 16.25, -1.25), (-2.781, 5.643, -0.8516), (-2.906, 5.096, -1.25), (-1.035, 6.643, -0.8512), (-0.4807, 6.496, -1.25), (-6.32, 16.61, -1.25), (-7.089, 17.04, -0.854), (7.088, 17.04, -0.854), (6.319, 16.61, -1.25), (1.034, 6.643, -0.8512), (0.4797, 6.496, -1.25), (2.905, 5.096, -1.25), (2.78, 5.643, -0.8516), (-8.452, 8.75, 1.25), (-13.0, 16.25, 1.25), (-13.59, 16.65, 0.8568), (-8.584, 8.336, 0.8504), (8.585, 8.336, 0.8504), (13.59, 16.65, 0.8568), (13.0, 16.25, 1.25), (8.453, 8.75, 1.25), (4.202, 2.008, 0.8476), (8.01, 8.336, 0.8508), (7.872, 8.75, 1.25), (3.784, 2.008, 1.25), (-0.52, 6.492, 1.25), (-6.789, 16.83, 1.25), (-7.422, 17.2, 0.8539), (-1.07, 6.643, 0.8512), (-3.04, 5.107, 1.25), (-2.875, 5.643, 0.8516), (-9.797, 16.25, 1.25), (-9.5, 16.65, 0.8562), (-8.011, 8.336, 0.8508), (-7.873, 8.75, 1.25), (-3.785, 2.008, 1.25), (-4.203, 2.008, 0.8476), (9.499, 16.65, 0.8562), (9.796, 16.25, 1.25), (2.874, 5.643, 0.8516), (3.039, 5.107, 1.25), (0.519, 6.492, 1.25), (1.069, 6.643, 0.8512), (7.421, 17.2, 0.8539), (6.788, 16.83, 1.25)], [], [(0, 1, 2), (0, 2, 3), (4, 5, 6), (4, 6, 7), (8, 9, 10), (8, 10, 11), (12, 8, 11), (12, 11, 13), (13, 14, 15), (13, 15, 12), (14, 16, 17), (14, 17, 15), (18, 17, 16), (18, 16, 19), (1, 18, 19), (1, 19, 2), (3, 20, 21), (3, 21, 0), (22, 21, 20), (22, 20, 23), (24, 25, 26), (24, 26, 27), (7, 26, 25), (7, 25, 4), (5, 28, 29), (5, 29, 6), (28, 30, 31), (28, 31, 29), (30, 10, 9), (30, 9, 31), (9, 8, 12), (9, 12, 15), (6, 29, 31), (31, 9, 15), (17, 18, 1), (31, 15, 17), (26, 7, 6), (1, 0, 21), (17, 1, 21), (26, 6, 31), (17, 21, 22), (27, 26, 31), (31, 17, 22), (22, 27, 31), (32, 33, 34), (32, 34, 35), (36, 37, 38), (36, 38, 39), (40, 41, 42), (40, 42, 43), (44, 45, 46), (44, 46, 47), (48, 49, 50), (48, 50, 51), (45, 48, 51), (45, 51, 46), (47, 34, 33), (47, 33, 44), (43, 38, 37), (43, 37, 40), (41, 52, 53), (41, 53, 42), (52, 54, 55), (52, 55, 53), (56, 55, 54), (56, 54, 57), (58, 56, 57), (58, 57, 59), (59, 60, 61), (59, 61, 58), (60, 62, 63), (60, 63, 61), (62, 50, 49), (62, 49, 63), (37, 36, 23), (37, 23, 20), (49, 48, 45), (45, 44, 33), (38, 43, 42), (42, 53, 55), (56, 58, 61), (38, 42, 55), (56, 61, 63), (39, 38, 55), (55, 56, 63), (49, 45, 33), (55, 63, 49), (32, 39, 55), (49, 33, 32), (32, 55, 49), (25, 24, 35), (25, 35, 34), (3, 2, 41), (3, 41, 40), (40, 37, 20), (40, 20, 3), (46, 5, 4), (46, 4, 47), (4, 25, 34), (4, 34, 47), (41, 2, 19), (41, 19, 52), (28, 5, 46), (28, 46, 51), (19, 16, 54), (19, 54, 52), (51, 50, 30), (51, 30, 28), (59, 57, 14), (59, 14, 13), (60, 59, 13), (60, 13, 11), (11, 10, 62), (11, 62, 60), (54, 16, 14), (54, 14, 57), (62, 10, 30), (62, 30, 50), (64, 65, 66), (64, 66, 67), (68, 69, 70), (68, 70, 71), (69, 72, 73), (69, 73, 70), (71, 74, 75), (71, 75, 68), (76, 75, 74), (76, 74, 77), (78, 79, 80), (78, 80, 81), (67, 78, 81), (67, 81, 64), (65, 82, 83), (65, 83, 66), (82, 84, 85), (82, 85, 83), (84, 86, 87), (84, 87, 85), (88, 87, 86), (88, 86, 89), (89, 90, 91), (89, 91, 88), (90, 92, 93), (90, 93, 91), (94, 93, 92), (94, 92, 95), (72, 94, 95), (72, 95, 73), (72, 69, 68), (72, 68, 75), (94, 72, 75), (78, 67, 66), (66, 83, 85), (87, 88, 91), (78, 66, 85), (87, 91, 93), (79, 78, 85), (85, 87, 93), (94, 75, 76), (85, 93, 94), (76, 79, 85), (76, 85, 94), (96, 97, 98), (96, 98, 99), (100, 101, 102), (100, 102, 103), (104, 105, 106), (104, 106, 107), (108, 109, 110), (108, 110, 111), (112, 108, 111), (112, 111, 113), (114, 112, 113), (114, 113, 115), (97, 114, 115), (97, 115, 98), (99, 116, 117), (99, 117, 96), (118, 117, 116), (118, 116, 119), (103, 106, 105), (103, 105, 100), (101, 120, 121), (101, 121, 102), (120, 122, 123), (120, 123, 121), (124, 123, 122), (124, 122, 125), (125, 126, 127), (125, 127, 124), (109, 127, 126), (109, 126, 110), (64, 99, 98), (64, 98, 65), (112, 114, 97), (97, 96, 117), (106, 103, 102), (102, 121, 123), (124, 127, 109), (106, 102, 123), (124, 109, 108), (107, 106, 123), (123, 124, 108), (112, 97, 117), (123, 108, 112), (118, 107, 123), (112, 117, 118), (112, 118, 123), (99, 64, 81), (99, 81, 116), (101, 100, 71), (101, 71, 70), (71, 100, 105), (71, 105, 74), (119, 116, 81), (119, 81, 80), (104, 77, 74), (104, 74, 105), (82, 65, 98), (82, 98, 115), (101, 70, 73), (101, 73, 120), (113, 84, 82), (113, 82, 115), (73, 95, 122), (73, 122, 120), (86, 84, 113), (86, 113, 111), (86, 111, 110), (86, 110, 89), (95, 92, 125), (95, 125, 122), (126, 125, 92), (126, 92, 90), (89, 110, 126), (89, 126, 90), (77, 104, 35), (77, 35, 24), (104, 107, 32), (104, 32, 35), (107, 118, 39), (107, 39, 32), (118, 119, 36), (118, 36, 39), (119, 80, 23), (119, 23, 36), (80, 79, 22), (80, 22, 23), (79, 76, 27), (79, 27, 22), (76, 77, 24), (76, 24, 27)])
me_mapconnector1mm_007.update()
me_mapconnector5mm_002 = bpy.data.meshes.new('MapConnector5mm.002')
me_mapconnector5mm_002.from_pydata([(-7.864, -9.152, -1.25), (-12.24, -16.74, -1.25), (-13.06, -17.14, -0.8569), (-8.188, -8.766, -0.8505), (8.189, -8.766, -0.8505), (13.06, -17.14, -0.857), (12.24, -16.74, -1.25), (7.865, -9.152, -1.25), (6.319, -17.09, -1.25), (0.4797, -6.98, -1.25), (1.034, -7.127, -0.8512), (7.088, -17.53, -0.854), (-6.32, -17.09, -1.25), (-7.089, -17.53, -0.854), (-1.035, -7.127, -0.8512), (-0.4807, -6.98, -1.25), (-2.781, -6.127, -0.8516), (-2.906, -5.58, -1.25), (-9.347, -16.74, -1.25), (-9.188, -17.14, -0.8563), (-7.641, -8.766, -0.8508), (-7.323, -9.152, -1.25), (-3.477, -2.492, -1.25), (-3.989, -2.492, -0.8475), (3.988, -2.492, -0.8475), (7.64, -8.766, -0.8508), (7.322, -9.152, -1.25), (3.476, -2.492, -1.25), (9.187, -17.14, -0.8563), (9.346, -16.74, -1.25), (2.78, -6.127, -0.8516), (2.905, -5.58, -1.25), (3.784, -2.492, 1.25), (7.872, -9.234, 1.25), (8.01, -8.82, 0.8508), (4.202, -2.492, 0.8476), (-4.203, -2.492, 0.8476), (-8.011, -8.82, 0.8508), (-7.873, -9.234, 1.25), (-3.785, -2.492, 1.25), (-8.584, -8.82, 0.8504), (-13.59, -17.14, 0.8568), (-13.0, -16.74, 1.25), (-8.452, -9.234, 1.25), (8.453, -9.234, 1.25), (13.0, -16.74, 1.25), (13.59, -17.14, 0.8568), (8.585, -8.82, 0.8504), (9.796, -16.74, 1.25), (3.039, -5.592, 1.25), (2.874, -6.127, 0.8516), (9.499, -17.14, 0.8562), (-9.5, -17.14, 0.8562), (-9.797, -16.74, 1.25), (-2.875, -6.127, 0.8516), (-3.04, -5.592, 1.25), (-0.52, -6.977, 1.25), (-1.07, -7.127, 0.8512), (-6.789, -17.32, 1.25), (-7.422, -17.68, 0.8539), (7.421, -17.68, 0.8539), (6.788, -17.32, 1.25), (1.069, -7.127, 0.8512), (0.519, -6.977, 1.25), (-8.188, 8.781, -0.8505), (-13.06, 17.15, -0.8569), (-12.24, 16.75, -1.25), (-7.864, 9.168, -1.25), (7.865, 9.168, -1.25), (12.24, 16.75, -1.25), (13.06, 17.15, -0.857), (8.189, 8.781, -0.8505), (9.346, 16.75, -1.25), (9.187, 17.15, -0.8563), (7.64, 8.781, -0.8508), (7.322, 9.168, -1.25), (3.476, 2.508, -1.25), (3.988, 2.508, -0.8475), (-7.323, 9.168, -1.25), (-3.477, 2.508, -1.25), (-3.989, 2.508, -0.8475), (-7.641, 8.781, -0.8508), (-9.188, 17.15, -0.8563), (-9.347, 16.75, -1.25), (-2.781, 6.143, -0.8516), (-2.906, 5.596, -1.25), (-1.035, 7.143, -0.8512), (-0.4807, 6.996, -1.25), (-6.32, 17.11, -1.25), (-7.089, 17.54, -0.854), (7.088, 17.54, -0.854), (6.319, 17.11, -1.25), (1.034, 7.143, -0.8512), (0.4797, 6.996, -1.25), (2.905, 5.596, -1.25), (2.78, 6.143, -0.8516), (-8.452, 9.25, 1.25), (-13.0, 16.75, 1.25), (-13.59, 17.15, 0.8568), (-8.584, 8.836, 0.8504), (8.585, 8.836, 0.8504), (13.59, 17.15, 0.8568), (13.0, 16.75, 1.25), (8.453, 9.25, 1.25), (4.202, 2.508, 0.8476), (8.01, 8.836, 0.8508), (7.872, 9.25, 1.25), (3.784, 2.508, 1.25), (-0.52, 6.992, 1.25), (-6.789, 17.33, 1.25), (-7.422, 17.7, 0.8539), (-1.07, 7.143, 0.8512), (-3.04, 5.607, 1.25), (-2.875, 6.143, 0.8516), (-9.797, 16.75, 1.25), (-9.5, 17.15, 0.8562), (-8.011, 8.836, 0.8508), (-7.873, 9.25, 1.25), (-3.785, 2.508, 1.25), (-4.203, 2.508, 0.8476), (9.499, 17.15, 0.8562), (9.796, 16.75, 1.25), (2.874, 6.143, 0.8516), (3.039, 5.607, 1.25), (0.519, 6.992, 1.25), (1.069, 7.143, 0.8512), (7.421, 17.7, 0.8539), (6.788, 17.33, 1.25)], [], [(0, 1, 2), (0, 2, 3), (4, 5, 6), (4, 6, 7), (8, 9, 10), (8, 10, 11), (12, 8, 11), (12, 11, 13), (13, 14, 15), (13, 15, 12), (14, 16, 17), (14, 17, 15), (18, 17, 16), (18, 16, 19), (1, 18, 19), (1, 19, 2), (3, 20, 21), (3, 21, 0), (22, 21, 20), (22, 20, 23), (24, 25, 26), (24, 26, 27), (7, 26, 25), (7, 25, 4), (5, 28, 29), (5, 29, 6), (28, 30, 31), (28, 31, 29), (30, 10, 9), (30, 9, 31), (9, 8, 12), (9, 12, 15), (6, 29, 31), (31, 9, 15), (17, 18, 1), (31, 15, 17), (26, 7, 6), (1, 0, 21), (17, 1, 21), (26, 6, 31), (17, 21, 22), (27, 26, 31), (31, 17, 22), (22, 27, 31), (32, 33, 34), (32, 34, 35), (36, 37, 38), (36, 38, 39), (40, 41, 42), (40, 42, 43), (44, 45, 46), (44, 46, 47), (48, 49, 50), (48, 50, 51), (45, 48, 51), (45, 51, 46), (47, 34, 33), (47, 33, 44), (43, 38, 37), (43, 37, 40), (41, 52, 53), (41, 53, 42), (52, 54, 55), (52, 55, 53), (56, 55, 54), (56, 54, 57), (58, 56, 57), (58, 57, 59), (59, 60, 61), (59, 61, 58), (60, 62, 63), (60, 63, 61), (62, 50, 49), (62, 49, 63), (37, 36, 23), (37, 23, 20), (49, 48, 45), (45, 44, 33), (38, 43, 42), (42, 53, 55), (56, 58, 61), (38, 42, 55), (56, 61, 63), (39, 38, 55), (55, 56, 63), (49, 45, 33), (55, 63, 49), (32, 39, 55), (49, 33, 32), (32, 55, 49), (25, 24, 35), (25, 35, 34), (3, 2, 41), (3, 41, 40), (40, 37, 20), (40, 20, 3), (46, 5, 4), (46, 4, 47), (4, 25, 34), (4, 34, 47), (41, 2, 19), (41, 19, 52), (28, 5, 46), (28, 46, 51), (19, 16, 54), (19, 54, 52), (51, 50, 30), (51, 30, 28), (59, 57, 14), (59, 14, 13), (60, 59, 13), (60, 13, 11), (11, 10, 62), (11, 62, 60), (54, 16, 14), (54, 14, 57), (62, 10, 30), (62, 30, 50), (64, 65, 66), (64, 66, 67), (68, 69, 70), (68, 70, 71), (69, 72, 73), (69, 73, 70), (71, 74, 75), (71, 75, 68), (76, 75, 74), (76, 74, 77), (78, 79, 80), (78, 80, 81), (67, 78, 81), (67, 81, 64), (65, 82, 83), (65, 83, 66), (82, 84, 85), (82, 85, 83), (84, 86, 87), (84, 87, 85), (88, 87, 86), (88, 86, 89), (89, 90, 91), (89, 91, 88), (90, 92, 93), (90, 93, 91), (94, 93, 92), (94, 92, 95), (72, 94, 95), (72, 95, 73), (72, 69, 68), (72, 68, 75), (94, 72, 75), (78, 67, 66), (66, 83, 85), (87, 88, 91), (78, 66, 85), (87, 91, 93), (79, 78, 85), (85, 87, 93), (94, 75, 76), (85, 93, 94), (76, 79, 85), (76, 85, 94), (96, 97, 98), (96, 98, 99), (100, 101, 102), (100, 102, 103), (104, 105, 106), (104, 106, 107), (108, 109, 110), (108, 110, 111), (112, 108, 111), (112, 111, 113), (114, 112, 113), (114, 113, 115), (97, 114, 115), (97, 115, 98), (99, 116, 117), (99, 117, 96), (118, 117, 116), (118, 116, 119), (103, 106, 105), (103, 105, 100), (101, 120, 121), (101, 121, 102), (120, 122, 123), (120, 123, 121), (124, 123, 122), (124, 122, 125), (125, 126, 127), (125, 127, 124), (109, 127, 126), (109, 126, 110), (64, 99, 98), (64, 98, 65), (112, 114, 97), (97, 96, 117), (106, 103, 102), (102, 121, 123), (124, 127, 109), (106, 102, 123), (124, 109, 108), (107, 106, 123), (123, 124, 108), (112, 97, 117), (123, 108, 112), (118, 107, 123), (112, 117, 118), (112, 118, 123), (99, 64, 81), (99, 81, 116), (101, 100, 71), (101, 71, 70), (71, 100, 105), (71, 105, 74), (119, 116, 81), (119, 81, 80), (104, 77, 74), (104, 74, 105), (82, 65, 98), (82, 98, 115), (101, 70, 73), (101, 73, 120), (113, 84, 82), (113, 82, 115), (73, 95, 122), (73, 122, 120), (86, 84, 113), (86, 113, 111), (86, 111, 110), (86, 110, 89), (95, 92, 125), (95, 125, 122), (126, 125, 92), (126, 92, 90), (89, 110, 126), (89, 126, 90), (77, 104, 35), (77, 35, 24), (104, 107, 32), (104, 32, 35), (107, 118, 39), (107, 39, 32), (118, 119, 36), (118, 36, 39), (119, 80, 23), (119, 23, 36), (80, 79, 22), (80, 22, 23), (79, 76, 27), (79, 27, 22), (76, 77, 24), (76, 24, 27)])
me_mapconnector5mm_002.update()
me_mapconnector5mm_003 = bpy.data.meshes.new('MapConnector5mm.003')
me_mapconnector5mm_003.from_pydata([(-7.864, -9.652, -1.25), (-12.24, -17.24, -1.25), (-13.06, -17.64, -0.8569), (-8.188, -9.266, -0.8505), (8.189, -9.266, -0.8505), (13.06, -17.64, -0.857), (12.24, -17.24, -1.25), (7.865, -9.652, -1.25), (6.319, -17.59, -1.25), (0.4797, -7.48, -1.25), (1.034, -7.627, -0.8512), (7.088, -18.03, -0.854), (-6.32, -17.59, -1.25), (-7.089, -18.03, -0.854), (-1.035, -7.627, -0.8512), (-0.4807, -7.48, -1.25), (-2.781, -6.627, -0.8516), (-2.906, -6.08, -1.25), (-9.347, -17.24, -1.25), (-9.188, -17.64, -0.8563), (-7.641, -9.266, -0.8508), (-7.323, -9.652, -1.25), (-3.477, -2.992, -1.25), (-3.989, -2.992, -0.8475), (3.988, -2.992, -0.8475), (7.64, -9.266, -0.8508), (7.322, -9.652, -1.25), (3.476, -2.992, -1.25), (9.187, -17.64, -0.8563), (9.346, -17.24, -1.25), (2.78, -6.627, -0.8516), (2.905, -6.08, -1.25), (3.784, -2.992, 1.25), (7.872, -9.734, 1.25), (8.01, -9.32, 0.8508), (4.202, -2.992, 0.8476), (-4.203, -2.992, 0.8476), (-8.011, -9.32, 0.8508), (-7.873, -9.734, 1.25), (-3.785, -2.992, 1.25), (-8.584, -9.32, 0.8504), (-13.59, -17.64, 0.8568), (-13.0, -17.24, 1.25), (-8.452, -9.734, 1.25), (8.453, -9.734, 1.25), (13.0, -17.24, 1.25), (13.59, -17.64, 0.8568), (8.585, -9.32, 0.8504), (9.796, -17.24, 1.25), (3.039, -6.092, 1.25), (2.874, -6.627, 0.8516), (9.499, -17.64, 0.8562), (-9.5, -17.64, 0.8562), (-9.797, -17.24, 1.25), (-2.875, -6.627, 0.8516), (-3.04, -6.092, 1.25), (-0.52, -7.477, 1.25), (-1.07, -7.627, 0.8512), (-6.789, -17.82, 1.25), (-7.422, -18.18, 0.8539), (7.421, -18.18, 0.8539), (6.788, -17.82, 1.25), (1.069, -7.627, 0.8512), (0.519, -7.477, 1.25), (-8.188, 9.281, -0.8505), (-13.06, 17.65, -0.8569), (-12.24, 17.25, -1.25), (-7.864, 9.668, -1.25), (7.865, 9.668, -1.25), (12.24, 17.25, -1.25), (13.06, 17.65, -0.857), (8.189, 9.281, -0.8505), (9.346, 17.25, -1.25), (9.187, 17.65, -0.8563), (7.64, 9.281, -0.8508), (7.322, 9.668, -1.25), (3.476, 3.008, -1.25), (3.988, 3.008, -0.8475), (-7.323, 9.668, -1.25), (-3.477, 3.008, -1.25), (-3.989, 3.008, -0.8475), (-7.641, 9.281, -0.8508), (-9.188, 17.65, -0.8563), (-9.347, 17.25, -1.25), (-2.781, 6.643, -0.8516), (-2.906, 6.096, -1.25), (-1.035, 7.643, -0.8512), (-0.4807, 7.496, -1.25), (-6.32, 17.61, -1.25), (-7.089, 18.04, -0.854), (7.088, 18.04, -0.854), (6.319, 17.61, -1.25), (1.034, 7.643, -0.8512), (0.4797, 7.496, -1.25), (2.905, 6.096, -1.25), (2.78, 6.643, -0.8516), (-8.452, 9.75, 1.25), (-13.0, 17.25, 1.25), (-13.59, 17.65, 0.8568), (-8.584, 9.336, 0.8504), (8.585, 9.336, 0.8504), (13.59, 17.65, 0.8568), (13.0, 17.25, 1.25), (8.453, 9.75, 1.25), (4.202, 3.008, 0.8476), (8.01, 9.336, 0.8508), (7.872, 9.75, 1.25), (3.784, 3.008, 1.25), (-0.52, 7.492, 1.25), (-6.789, 17.83, 1.25), (-7.422, 18.2, 0.8539), (-1.07, 7.643, 0.8512), (-3.04, 6.107, 1.25), (-2.875, 6.643, 0.8516), (-9.797, 17.25, 1.25), (-9.5, 17.65, 0.8562), (-8.011, 9.336, 0.8508), (-7.873, 9.75, 1.25), (-3.785, 3.008, 1.25), (-4.203, 3.008, 0.8476), (9.499, 17.65, 0.8562), (9.796, 17.25, 1.25), (2.874, 6.643, 0.8516), (3.039, 6.107, 1.25), (0.519, 7.492, 1.25), (1.069, 7.643, 0.8512), (7.421, 18.2, 0.8539), (6.788, 17.83, 1.25)], [], [(0, 1, 2), (0, 2, 3), (4, 5, 6), (4, 6, 7), (8, 9, 10), (8, 10, 11), (12, 8, 11), (12, 11, 13), (13, 14, 15), (13, 15, 12), (14, 16, 17), (14, 17, 15), (18, 17, 16), (18, 16, 19), (1, 18, 19), (1, 19, 2), (3, 20, 21), (3, 21, 0), (22, 21, 20), (22, 20, 23), (24, 25, 26), (24, 26, 27), (7, 26, 25), (7, 25, 4), (5, 28, 29), (5, 29, 6), (28, 30, 31), (28, 31, 29), (30, 10, 9), (30, 9, 31), (9, 8, 12), (9, 12, 15), (6, 29, 31), (31, 9, 15), (17, 18, 1), (31, 15, 17), (26, 7, 6), (1, 0, 21), (17, 1, 21), (26, 6, 31), (17, 21, 22), (27, 26, 31), (31, 17, 22), (22, 27, 31), (32, 33, 34), (32, 34, 35), (36, 37, 38), (36, 38, 39), (40, 41, 42), (40, 42, 43), (44, 45, 46), (44, 46, 47), (48, 49, 50), (48, 50, 51), (45, 48, 51), (45, 51, 46), (47, 34, 33), (47, 33, 44), (43, 38, 37), (43, 37, 40), (41, 52, 53), (41, 53, 42), (52, 54, 55), (52, 55, 53), (56, 55, 54), (56, 54, 57), (58, 56, 57), (58, 57, 59), (59, 60, 61), (59, 61, 58), (60, 62, 63), (60, 63, 61), (62, 50, 49), (62, 49, 63), (37, 36, 23), (37, 23, 20), (49, 48, 45), (45, 44, 33), (38, 43, 42), (42, 53, 55), (56, 58, 61), (38, 42, 55), (56, 61, 63), (39, 38, 55), (55, 56, 63), (49, 45, 33), (55, 63, 49), (32, 39, 55), (49, 33, 32), (32, 55, 49), (25, 24, 35), (25, 35, 34), (3, 2, 41), (3, 41, 40), (40, 37, 20), (40, 20, 3), (46, 5, 4), (46, 4, 47), (4, 25, 34), (4, 34, 47), (41, 2, 19), (41, 19, 52), (28, 5, 46), (28, 46, 51), (19, 16, 54), (19, 54, 52), (51, 50, 30), (51, 30, 28), (59, 57, 14), (59, 14, 13), (60, 59, 13), (60, 13, 11), (11, 10, 62), (11, 62, 60), (54, 16, 14), (54, 14, 57), (62, 10, 30), (62, 30, 50), (64, 65, 66), (64, 66, 67), (68, 69, 70), (68, 70, 71), (69, 72, 73), (69, 73, 70), (71, 74, 75), (71, 75, 68), (76, 75, 74), (76, 74, 77), (78, 79, 80), (78, 80, 81), (67, 78, 81), (67, 81, 64), (65, 82, 83), (65, 83, 66), (82, 84, 85), (82, 85, 83), (84, 86, 87), (84, 87, 85), (88, 87, 86), (88, 86, 89), (89, 90, 91), (89, 91, 88), (90, 92, 93), (90, 93, 91), (94, 93, 92), (94, 92, 95), (72, 94, 95), (72, 95, 73), (72, 69, 68), (72, 68, 75), (94, 72, 75), (78, 67, 66), (66, 83, 85), (87, 88, 91), (78, 66, 85), (87, 91, 93), (79, 78, 85), (85, 87, 93), (94, 75, 76), (85, 93, 94), (76, 79, 85), (76, 85, 94), (96, 97, 98), (96, 98, 99), (100, 101, 102), (100, 102, 103), (104, 105, 106), (104, 106, 107), (108, 109, 110), (108, 110, 111), (112, 108, 111), (112, 111, 113), (114, 112, 113), (114, 113, 115), (97, 114, 115), (97, 115, 98), (99, 116, 117), (99, 117, 96), (118, 117, 116), (118, 116, 119), (103, 106, 105), (103, 105, 100), (101, 120, 121), (101, 121, 102), (120, 122, 123), (120, 123, 121), (124, 123, 122), (124, 122, 125), (125, 126, 127), (125, 127, 124), (109, 127, 126), (109, 126, 110), (64, 99, 98), (64, 98, 65), (112, 114, 97), (97, 96, 117), (106, 103, 102), (102, 121, 123), (124, 127, 109), (106, 102, 123), (124, 109, 108), (107, 106, 123), (123, 124, 108), (112, 97, 117), (123, 108, 112), (118, 107, 123), (112, 117, 118), (112, 118, 123), (99, 64, 81), (99, 81, 116), (101, 100, 71), (101, 71, 70), (71, 100, 105), (71, 105, 74), (119, 116, 81), (119, 81, 80), (104, 77, 74), (104, 74, 105), (82, 65, 98), (82, 98, 115), (101, 70, 73), (101, 73, 120), (113, 84, 82), (113, 82, 115), (73, 95, 122), (73, 122, 120), (86, 84, 113), (86, 113, 111), (86, 111, 110), (86, 110, 89), (95, 92, 125), (95, 125, 122), (126, 125, 92), (126, 92, 90), (89, 110, 126), (89, 126, 90), (77, 104, 35), (77, 35, 24), (104, 107, 32), (104, 32, 35), (107, 118, 39), (107, 39, 32), (118, 119, 36), (118, 36, 39), (119, 80, 23), (119, 23, 36), (80, 79, 22), (80, 22, 23), (79, 76, 27), (79, 27, 22), (76, 77, 24), (76, 24, 27)])
me_mapconnector5mm_003.update()
me_mapconnector5mm_004 = bpy.data.meshes.new('MapConnector5mm.004')
me_mapconnector5mm_004.from_pydata([(-7.864, -10.15, -1.25), (-12.24, -17.74, -1.25), (-13.06, -18.14, -0.8569), (-8.188, -9.766, -0.8505), (8.189, -9.766, -0.8505), (13.06, -18.14, -0.857), (12.24, -17.74, -1.25), (7.865, -10.15, -1.25), (6.319, -18.09, -1.25), (0.4797, -7.98, -1.25), (1.034, -8.127, -0.8512), (7.088, -18.53, -0.854), (-6.32, -18.09, -1.25), (-7.089, -18.53, -0.854), (-1.035, -8.127, -0.8512), (-0.4807, -7.98, -1.25), (-2.781, -7.127, -0.8516), (-2.906, -6.58, -1.25), (-9.347, -17.74, -1.25), (-9.188, -18.14, -0.8563), (-7.641, -9.766, -0.8508), (-7.323, -10.15, -1.25), (-3.477, -3.492, -1.25), (-3.989, -3.492, -0.8475), (3.988, -3.492, -0.8475), (7.64, -9.766, -0.8508), (7.322, -10.15, -1.25), (3.476, -3.492, -1.25), (9.187, -18.14, -0.8563), (9.346, -17.74, -1.25), (2.78, -7.127, -0.8516), (2.905, -6.58, -1.25), (3.784, -3.492, 1.25), (7.872, -10.23, 1.25), (8.01, -9.82, 0.8508), (4.202, -3.492, 0.8476), (-4.203, -3.492, 0.8476), (-8.011, -9.82, 0.8508), (-7.873, -10.23, 1.25), (-3.785, -3.492, 1.25), (-8.584, -9.82, 0.8504), (-13.59, -18.14, 0.8568), (-13.0, -17.74, 1.25), (-8.452, -10.23, 1.25), (8.453, -10.23, 1.25), (13.0, -17.74, 1.25), (13.59, -18.14, 0.8568), (8.585, -9.82, 0.8504), (9.796, -17.74, 1.25), (3.039, -6.592, 1.25), (2.874, -7.127, 0.8516), (9.499, -18.14, 0.8562), (-9.5, -18.14, 0.8562), (-9.797, -17.74, 1.25), (-2.875, -7.127, 0.8516), (-3.04, -6.592, 1.25), (-0.52, -7.977, 1.25), (-1.07, -8.127, 0.8512), (-6.789, -18.32, 1.25), (-7.422, -18.68, 0.8539), (7.421, -18.68, 0.8539), (6.788, -18.32, 1.25), (1.069, -8.127, 0.8512), (0.519, -7.977, 1.25), (-8.188, 9.781, -0.8505), (-13.06, 18.15, -0.8569), (-12.24, 17.75, -1.25), (-7.864, 10.17, -1.25), (7.865, 10.17, -1.25), (12.24, 17.75, -1.25), (13.06, 18.15, -0.857), (8.189, 9.781, -0.8505), (9.346, 17.75, -1.25), (9.187, 18.15, -0.8563), (7.64, 9.781, -0.8508), (7.322, 10.17, -1.25), (3.476, 3.508, -1.25), (3.988, 3.508, -0.8475), (-7.323, 10.17, -1.25), (-3.477, 3.508, -1.25), (-3.989, 3.508, -0.8475), (-7.641, 9.781, -0.8508), (-9.188, 18.15, -0.8563), (-9.347, 17.75, -1.25), (-2.781, 7.143, -0.8516), (-2.906, 6.596, -1.25), (-1.035, 8.143, -0.8512), (-0.4807, 7.996, -1.25), (-6.32, 18.11, -1.25), (-7.089, 18.54, -0.854), (7.088, 18.54, -0.854), (6.319, 18.11, -1.25), (1.034, 8.143, -0.8512), (0.4797, 7.996, -1.25), (2.905, 6.596, -1.25), (2.78, 7.143, -0.8516), (-8.452, 10.25, 1.25), (-13.0, 17.75, 1.25), (-13.59, 18.15, 0.8568), (-8.584, 9.836, 0.8504), (8.585, 9.836, 0.8504), (13.59, 18.15, 0.8568), (13.0, 17.75, 1.25), (8.453, 10.25, 1.25), (4.202, 3.508, 0.8476), (8.01, 9.836, 0.8508), (7.872, 10.25, 1.25), (3.784, 3.508, 1.25), (-0.52, 7.992, 1.25), (-6.789, 18.33, 1.25), (-7.422, 18.7, 0.8539), (-1.07, 8.143, 0.8512), (-3.04, 6.607, 1.25), (-2.875, 7.143, 0.8516), (-9.797, 17.75, 1.25), (-9.5, 18.15, 0.8562), (-8.011, 9.836, 0.8508), (-7.873, 10.25, 1.25), (-3.785, 3.508, 1.25), (-4.203, 3.508, 0.8476), (9.499, 18.15, 0.8562), (9.796, 17.75, 1.25), (2.874, 7.143, 0.8516), (3.039, 6.607, 1.25), (0.519, 7.992, 1.25), (1.069, 8.143, 0.8512), (7.421, 18.7, 0.8539), (6.788, 18.33, 1.25)], [], [(0, 1, 2), (0, 2, 3), (4, 5, 6), (4, 6, 7), (8, 9, 10), (8, 10, 11), (12, 8, 11), (12, 11, 13), (13, 14, 15), (13, 15, 12), (14, 16, 17), (14, 17, 15), (18, 17, 16), (18, 16, 19), (1, 18, 19), (1, 19, 2), (3, 20, 21), (3, 21, 0), (22, 21, 20), (22, 20, 23), (24, 25, 26), (24, 26, 27), (7, 26, 25), (7, 25, 4), (5, 28, 29), (5, 29, 6), (28, 30, 31), (28, 31, 29), (30, 10, 9), (30, 9, 31), (9, 8, 12), (9, 12, 15), (6, 29, 31), (31, 9, 15), (17, 18, 1), (31, 15, 17), (26, 7, 6), (1, 0, 21), (17, 1, 21), (26, 6, 31), (17, 21, 22), (27, 26, 31), (31, 17, 22), (22, 27, 31), (32, 33, 34), (32, 34, 35), (36, 37, 38), (36, 38, 39), (40, 41, 42), (40, 42, 43), (44, 45, 46), (44, 46, 47), (48, 49, 50), (48, 50, 51), (45, 48, 51), (45, 51, 46), (47, 34, 33), (47, 33, 44), (43, 38, 37), (43, 37, 40), (41, 52, 53), (41, 53, 42), (52, 54, 55), (52, 55, 53), (56, 55, 54), (56, 54, 57), (58, 56, 57), (58, 57, 59), (59, 60, 61), (59, 61, 58), (60, 62, 63), (60, 63, 61), (62, 50, 49), (62, 49, 63), (37, 36, 23), (37, 23, 20), (49, 48, 45), (45, 44, 33), (38, 43, 42), (42, 53, 55), (56, 58, 61), (38, 42, 55), (56, 61, 63), (39, 38, 55), (55, 56, 63), (49, 45, 33), (55, 63, 49), (32, 39, 55), (49, 33, 32), (32, 55, 49), (25, 24, 35), (25, 35, 34), (3, 2, 41), (3, 41, 40), (40, 37, 20), (40, 20, 3), (46, 5, 4), (46, 4, 47), (4, 25, 34), (4, 34, 47), (41, 2, 19), (41, 19, 52), (28, 5, 46), (28, 46, 51), (19, 16, 54), (19, 54, 52), (51, 50, 30), (51, 30, 28), (59, 57, 14), (59, 14, 13), (60, 59, 13), (60, 13, 11), (11, 10, 62), (11, 62, 60), (54, 16, 14), (54, 14, 57), (62, 10, 30), (62, 30, 50), (64, 65, 66), (64, 66, 67), (68, 69, 70), (68, 70, 71), (69, 72, 73), (69, 73, 70), (71, 74, 75), (71, 75, 68), (76, 75, 74), (76, 74, 77), (78, 79, 80), (78, 80, 81), (67, 78, 81), (67, 81, 64), (65, 82, 83), (65, 83, 66), (82, 84, 85), (82, 85, 83), (84, 86, 87), (84, 87, 85), (88, 87, 86), (88, 86, 89), (89, 90, 91), (89, 91, 88), (90, 92, 93), (90, 93, 91), (94, 93, 92), (94, 92, 95), (72, 94, 95), (72, 95, 73), (72, 69, 68), (72, 68, 75), (94, 72, 75), (78, 67, 66), (66, 83, 85), (87, 88, 91), (78, 66, 85), (87, 91, 93), (79, 78, 85), (85, 87, 93), (94, 75, 76), (85, 93, 94), (76, 79, 85), (76, 85, 94), (96, 97, 98), (96, 98, 99), (100, 101, 102), (100, 102, 103), (104, 105, 106), (104, 106, 107), (108, 109, 110), (108, 110, 111), (112, 108, 111), (112, 111, 113), (114, 112, 113), (114, 113, 115), (97, 114, 115), (97, 115, 98), (99, 116, 117), (99, 117, 96), (118, 117, 116), (118, 116, 119), (103, 106, 105), (103, 105, 100), (101, 120, 121), (101, 121, 102), (120, 122, 123), (120, 123, 121), (124, 123, 122), (124, 122, 125), (125, 126, 127), (125, 127, 124), (109, 127, 126), (109, 126, 110), (64, 99, 98), (64, 98, 65), (112, 114, 97), (97, 96, 117), (106, 103, 102), (102, 121, 123), (124, 127, 109), (106, 102, 123), (124, 109, 108), (107, 106, 123), (123, 124, 108), (112, 97, 117), (123, 108, 112), (118, 107, 123), (112, 117, 118), (112, 118, 123), (99, 64, 81), (99, 81, 116), (101, 100, 71), (101, 71, 70), (71, 100, 105), (71, 105, 74), (119, 116, 81), (119, 81, 80), (104, 77, 74), (104, 74, 105), (82, 65, 98), (82, 98, 115), (101, 70, 73), (101, 73, 120), (113, 84, 82), (113, 82, 115), (73, 95, 122), (73, 122, 120), (86, 84, 113), (86, 113, 111), (86, 111, 110), (86, 110, 89), (95, 92, 125), (95, 125, 122), (126, 125, 92), (126, 92, 90), (89, 110, 126), (89, 126, 90), (77, 104, 35), (77, 35, 24), (104, 107, 32), (104, 32, 35), (107, 118, 39), (107, 39, 32), (118, 119, 36), (118, 36, 39), (119, 80, 23), (119, 23, 36), (80, 79, 22), (80, 22, 23), (79, 76, 27), (79, 27, 22), (76, 77, 24), (76, 24, 27)])
me_mapconnector5mm_004.update()
me_mapconnector5mm_005 = bpy.data.meshes.new('MapConnector5mm.005')
me_mapconnector5mm_005.from_pydata([(-7.864, -10.65, -1.25), (-12.24, -18.24, -1.25), (-13.06, -18.64, -0.8569), (-8.188, -10.27, -0.8505), (8.189, -10.27, -0.8505), (13.06, -18.64, -0.857), (12.24, -18.24, -1.25), (7.865, -10.65, -1.25), (6.319, -18.59, -1.25), (0.4797, -8.48, -1.25), (1.034, -8.627, -0.8512), (7.088, -19.03, -0.854), (-6.32, -18.59, -1.25), (-7.089, -19.03, -0.854), (-1.035, -8.627, -0.8512), (-0.4807, -8.48, -1.25), (-2.781, -7.627, -0.8516), (-2.906, -7.08, -1.25), (-9.347, -18.24, -1.25), (-9.188, -18.64, -0.8563), (-7.641, -10.27, -0.8508), (-7.323, -10.65, -1.25), (-3.477, -3.992, -1.25), (-3.989, -3.992, -0.8475), (3.988, -3.992, -0.8475), (7.64, -10.27, -0.8508), (7.322, -10.65, -1.25), (3.476, -3.992, -1.25), (9.187, -18.64, -0.8563), (9.346, -18.24, -1.25), (2.78, -7.627, -0.8516), (2.905, -7.08, -1.25), (3.784, -3.992, 1.25), (7.872, -10.73, 1.25), (8.01, -10.32, 0.8508), (4.202, -3.992, 0.8476), (-4.203, -3.992, 0.8476), (-8.011, -10.32, 0.8508), (-7.873, -10.73, 1.25), (-3.785, -3.992, 1.25), (-8.584, -10.32, 0.8504), (-13.59, -18.64, 0.8568), (-13.0, -18.24, 1.25), (-8.452, -10.73, 1.25), (8.453, -10.73, 1.25), (13.0, -18.24, 1.25), (13.59, -18.64, 0.8568), (8.585, -10.32, 0.8504), (9.796, -18.24, 1.25), (3.039, -7.092, 1.25), (2.874, -7.627, 0.8516), (9.499, -18.64, 0.8562), (-9.5, -18.64, 0.8562), (-9.797, -18.24, 1.25), (-2.875, -7.627, 0.8516), (-3.04, -7.092, 1.25), (-0.52, -8.477, 1.25), (-1.07, -8.627, 0.8512), (-6.789, -18.82, 1.25), (-7.422, -19.18, 0.8539), (7.421, -19.18, 0.8539), (6.788, -18.82, 1.25), (1.069, -8.627, 0.8512), (0.519, -8.477, 1.25), (-8.188, 10.28, -0.8505), (-13.06, 18.65, -0.8569), (-12.24, 18.25, -1.25), (-7.864, 10.67, -1.25), (7.865, 10.67, -1.25), (12.24, 18.25, -1.25), (13.06, 18.65, -0.857), (8.189, 10.28, -0.8505), (9.346, 18.25, -1.25), (9.187, 18.65, -0.8563), (7.64, 10.28, -0.8508), (7.322, 10.67, -1.25), (3.476, 4.008, -1.25), (3.988, 4.008, -0.8475), (-7.323, 10.67, -1.25), (-3.477, 4.008, -1.25), (-3.989, 4.008, -0.8475), (-7.641, 10.28, -0.8508), (-9.188, 18.65, -0.8563), (-9.347, 18.25, -1.25), (-2.781, 7.643, -0.8516), (-2.906, 7.096, -1.25), (-1.035, 8.643, -0.8512), (-0.4807, 8.496, -1.25), (-6.32, 18.61, -1.25), (-7.089, 19.04, -0.854), (7.088, 19.04, -0.854), (6.319, 18.61, -1.25), (1.034, 8.643, -0.8512), (0.4797, 8.496, -1.25), (2.905, 7.096, -1.25), (2.78, 7.643, -0.8516), (-8.452, 10.75, 1.25), (-13.0, 18.25, 1.25), (-13.59, 18.65, 0.8568), (-8.584, 10.34, 0.8504), (8.585, 10.34, 0.8504), (13.59, 18.65, 0.8568), (13.0, 18.25, 1.25), (8.453, 10.75, 1.25), (4.202, 4.008, 0.8476), (8.01, 10.34, 0.8508), (7.872, 10.75, 1.25), (3.784, 4.008, 1.25), (-0.52, 8.492, 1.25), (-6.789, 18.83, 1.25), (-7.422, 19.2, 0.8539), (-1.07, 8.643, 0.8512), (-3.04, 7.107, 1.25), (-2.875, 7.643, 0.8516), (-9.797, 18.25, 1.25), (-9.5, 18.65, 0.8562), (-8.011, 10.34, 0.8508), (-7.873, 10.75, 1.25), (-3.785, 4.008, 1.25), (-4.203, 4.008, 0.8476), (9.499, 18.65, 0.8562), (9.796, 18.25, 1.25), (2.874, 7.643, 0.8516), (3.039, 7.107, 1.25), (0.519, 8.492, 1.25), (1.069, 8.643, 0.8512), (7.421, 19.2, 0.8539), (6.788, 18.83, 1.25)], [], [(0, 1, 2), (0, 2, 3), (4, 5, 6), (4, 6, 7), (8, 9, 10), (8, 10, 11), (12, 8, 11), (12, 11, 13), (13, 14, 15), (13, 15, 12), (14, 16, 17), (14, 17, 15), (18, 17, 16), (18, 16, 19), (1, 18, 19), (1, 19, 2), (3, 20, 21), (3, 21, 0), (22, 21, 20), (22, 20, 23), (24, 25, 26), (24, 26, 27), (7, 26, 25), (7, 25, 4), (5, 28, 29), (5, 29, 6), (28, 30, 31), (28, 31, 29), (30, 10, 9), (30, 9, 31), (9, 8, 12), (9, 12, 15), (6, 29, 31), (31, 9, 15), (17, 18, 1), (31, 15, 17), (26, 7, 6), (1, 0, 21), (17, 1, 21), (26, 6, 31), (17, 21, 22), (27, 26, 31), (31, 17, 22), (22, 27, 31), (32, 33, 34), (32, 34, 35), (36, 37, 38), (36, 38, 39), (40, 41, 42), (40, 42, 43), (44, 45, 46), (44, 46, 47), (48, 49, 50), (48, 50, 51), (45, 48, 51), (45, 51, 46), (47, 34, 33), (47, 33, 44), (43, 38, 37), (43, 37, 40), (41, 52, 53), (41, 53, 42), (52, 54, 55), (52, 55, 53), (56, 55, 54), (56, 54, 57), (58, 56, 57), (58, 57, 59), (59, 60, 61), (59, 61, 58), (60, 62, 63), (60, 63, 61), (62, 50, 49), (62, 49, 63), (37, 36, 23), (37, 23, 20), (49, 48, 45), (45, 44, 33), (38, 43, 42), (42, 53, 55), (56, 58, 61), (38, 42, 55), (56, 61, 63), (39, 38, 55), (55, 56, 63), (49, 45, 33), (55, 63, 49), (32, 39, 55), (49, 33, 32), (32, 55, 49), (25, 24, 35), (25, 35, 34), (3, 2, 41), (3, 41, 40), (40, 37, 20), (40, 20, 3), (46, 5, 4), (46, 4, 47), (4, 25, 34), (4, 34, 47), (41, 2, 19), (41, 19, 52), (28, 5, 46), (28, 46, 51), (19, 16, 54), (19, 54, 52), (51, 50, 30), (51, 30, 28), (59, 57, 14), (59, 14, 13), (60, 59, 13), (60, 13, 11), (11, 10, 62), (11, 62, 60), (54, 16, 14), (54, 14, 57), (62, 10, 30), (62, 30, 50), (64, 65, 66), (64, 66, 67), (68, 69, 70), (68, 70, 71), (69, 72, 73), (69, 73, 70), (71, 74, 75), (71, 75, 68), (76, 75, 74), (76, 74, 77), (78, 79, 80), (78, 80, 81), (67, 78, 81), (67, 81, 64), (65, 82, 83), (65, 83, 66), (82, 84, 85), (82, 85, 83), (84, 86, 87), (84, 87, 85), (88, 87, 86), (88, 86, 89), (89, 90, 91), (89, 91, 88), (90, 92, 93), (90, 93, 91), (94, 93, 92), (94, 92, 95), (72, 94, 95), (72, 95, 73), (72, 69, 68), (72, 68, 75), (94, 72, 75), (78, 67, 66), (66, 83, 85), (87, 88, 91), (78, 66, 85), (87, 91, 93), (79, 78, 85), (85, 87, 93), (94, 75, 76), (85, 93, 94), (76, 79, 85), (76, 85, 94), (96, 97, 98), (96, 98, 99), (100, 101, 102), (100, 102, 103), (104, 105, 106), (104, 106, 107), (108, 109, 110), (108, 110, 111), (112, 108, 111), (112, 111, 113), (114, 112, 113), (114, 113, 115), (97, 114, 115), (97, 115, 98), (99, 116, 117), (99, 117, 96), (118, 117, 116), (118, 116, 119), (103, 106, 105), (103, 105, 100), (101, 120, 121), (101, 121, 102), (120, 122, 123), (120, 123, 121), (124, 123, 122), (124, 122, 125), (125, 126, 127), (125, 127, 124), (109, 127, 126), (109, 126, 110), (64, 99, 98), (64, 98, 65), (112, 114, 97), (97, 96, 117), (106, 103, 102), (102, 121, 123), (124, 127, 109), (106, 102, 123), (124, 109, 108), (107, 106, 123), (123, 124, 108), (112, 97, 117), (123, 108, 112), (118, 107, 123), (112, 117, 118), (112, 118, 123), (99, 64, 81), (99, 81, 116), (101, 100, 71), (101, 71, 70), (71, 100, 105), (71, 105, 74), (119, 116, 81), (119, 81, 80), (104, 77, 74), (104, 74, 105), (82, 65, 98), (82, 98, 115), (101, 70, 73), (101, 73, 120), (113, 84, 82), (113, 82, 115), (73, 95, 122), (73, 122, 120), (86, 84, 113), (86, 113, 111), (86, 111, 110), (86, 110, 89), (95, 92, 125), (95, 125, 122), (126, 125, 92), (126, 92, 90), (89, 110, 126), (89, 126, 90), (77, 104, 35), (77, 35, 24), (104, 107, 32), (104, 32, 35), (107, 118, 39), (107, 39, 32), (118, 119, 36), (118, 36, 39), (119, 80, 23), (119, 23, 36), (80, 79, 22), (80, 22, 23), (79, 76, 27), (79, 27, 22), (76, 77, 24), (76, 24, 27)])
me_mapconnector5mm_005.update()
me_mapconnector5mm_006 = bpy.data.meshes.new('MapConnector5mm.006')
me_mapconnector5mm_006.from_pydata([(-7.864, -11.15, -1.25), (-12.24, -18.74, -1.25), (-13.06, -19.14, -0.8569), (-8.188, -10.77, -0.8505), (8.189, -10.77, -0.8505), (13.06, -19.14, -0.857), (12.24, -18.74, -1.25), (7.865, -11.15, -1.25), (6.319, -19.09, -1.25), (0.4797, -8.98, -1.25), (1.034, -9.127, -0.8512), (7.088, -19.53, -0.854), (-6.32, -19.09, -1.25), (-7.089, -19.53, -0.854), (-1.035, -9.127, -0.8512), (-0.4807, -8.98, -1.25), (-2.781, -8.127, -0.8516), (-2.906, -7.58, -1.25), (-9.347, -18.74, -1.25), (-9.188, -19.14, -0.8563), (-7.641, -10.77, -0.8508), (-7.323, -11.15, -1.25), (-3.477, -4.492, -1.25), (-3.989, -4.492, -0.8475), (3.988, -4.492, -0.8475), (7.64, -10.77, -0.8508), (7.322, -11.15, -1.25), (3.476, -4.492, -1.25), (9.187, -19.14, -0.8563), (9.346, -18.74, -1.25), (2.78, -8.127, -0.8516), (2.905, -7.58, -1.25), (3.784, -4.492, 1.25), (7.872, -11.23, 1.25), (8.01, -10.82, 0.8508), (4.202, -4.492, 0.8476), (-4.203, -4.492, 0.8476), (-8.011, -10.82, 0.8508), (-7.873, -11.23, 1.25), (-3.785, -4.492, 1.25), (-8.584, -10.82, 0.8504), (-13.59, -19.14, 0.8568), (-13.0, -18.74, 1.25), (-8.452, -11.23, 1.25), (8.453, -11.23, 1.25), (13.0, -18.74, 1.25), (13.59, -19.14, 0.8568), (8.585, -10.82, 0.8504), (9.796, -18.74, 1.25), (3.039, -7.592, 1.25), (2.874, -8.127, 0.8516), (9.499, -19.14, 0.8562), (-9.5, -19.14, 0.8562), (-9.797, -18.74, 1.25), (-2.875, -8.127, 0.8516), (-3.04, -7.592, 1.25), (-0.52, -8.977, 1.25), (-1.07, -9.127, 0.8512), (-6.789, -19.32, 1.25), (-7.422, -19.68, 0.8539), (7.421, -19.68, 0.8539), (6.788, -19.32, 1.25), (1.069, -9.127, 0.8512), (0.519, -8.977, 1.25), (-8.188, 10.78, -0.8505), (-13.06, 19.15, -0.8569), (-12.24, 18.75, -1.25), (-7.864, 11.17, -1.25), (7.865, 11.17, -1.25), (12.24, 18.75, -1.25), (13.06, 19.15, -0.857), (8.189, 10.78, -0.8505), (9.346, 18.75, -1.25), (9.187, 19.15, -0.8563), (7.64, 10.78, -0.8508), (7.322, 11.17, -1.25), (3.476, 4.508, -1.25), (3.988, 4.508, -0.8475), (-7.323, 11.17, -1.25), (-3.477, 4.508, -1.25), (-3.989, 4.508, -0.8475), (-7.641, 10.78, -0.8508), (-9.188, 19.15, -0.8563), (-9.347, 18.75, -1.25), (-2.781, 8.143, -0.8516), (-2.906, 7.596, -1.25), (-1.035, 9.143, -0.8512), (-0.4807, 8.996, -1.25), (-6.32, 19.11, -1.25), (-7.089, 19.54, -0.854), (7.088, 19.54, -0.854), (6.319, 19.11, -1.25), (1.034, 9.143, -0.8512), (0.4797, 8.996, -1.25), (2.905, 7.596, -1.25), (2.78, 8.143, -0.8516), (-8.452, 11.25, 1.25), (-13.0, 18.75, 1.25), (-13.59, 19.15, 0.8568), (-8.584, 10.84, 0.8504), (8.585, 10.84, 0.8504), (13.59, 19.15, 0.8568), (13.0, 18.75, 1.25), (8.453, 11.25, 1.25), (4.202, 4.508, 0.8476), (8.01, 10.84, 0.8508), (7.872, 11.25, 1.25), (3.784, 4.508, 1.25), (-0.52, 8.992, 1.25), (-6.789, 19.33, 1.25), (-7.422, 19.7, 0.8539), (-1.07, 9.143, 0.8512), (-3.04, 7.607, 1.25), (-2.875, 8.143, 0.8516), (-9.797, 18.75, 1.25), (-9.5, 19.15, 0.8562), (-8.011, 10.84, 0.8508), (-7.873, 11.25, 1.25), (-3.785, 4.508, 1.25), (-4.203, 4.508, 0.8476), (9.499, 19.15, 0.8562), (9.796, 18.75, 1.25), (2.874, 8.143, 0.8516), (3.039, 7.607, 1.25), (0.519, 8.992, 1.25), (1.069, 9.143, 0.8512), (7.421, 19.7, 0.8539), (6.788, 19.33, 1.25)], [], [(0, 1, 2), (0, 2, 3), (4, 5, 6), (4, 6, 7), (8, 9, 10), (8, 10, 11), (12, 8, 11), (12, 11, 13), (13, 14, 15), (13, 15, 12), (14, 16, 17), (14, 17, 15), (18, 17, 16), (18, 16, 19), (1, 18, 19), (1, 19, 2), (3, 20, 21), (3, 21, 0), (22, 21, 20), (22, 20, 23), (24, 25, 26), (24, 26, 27), (7, 26, 25), (7, 25, 4), (5, 28, 29), (5, 29, 6), (28, 30, 31), (28, 31, 29), (30, 10, 9), (30, 9, 31), (9, 8, 12), (9, 12, 15), (6, 29, 31), (31, 9, 15), (17, 18, 1), (31, 15, 17), (26, 7, 6), (1, 0, 21), (17, 1, 21), (26, 6, 31), (17, 21, 22), (27, 26, 31), (31, 17, 22), (22, 27, 31), (32, 33, 34), (32, 34, 35), (36, 37, 38), (36, 38, 39), (40, 41, 42), (40, 42, 43), (44, 45, 46), (44, 46, 47), (48, 49, 50), (48, 50, 51), (45, 48, 51), (45, 51, 46), (47, 34, 33), (47, 33, 44), (43, 38, 37), (43, 37, 40), (41, 52, 53), (41, 53, 42), (52, 54, 55), (52, 55, 53), (56, 55, 54), (56, 54, 57), (58, 56, 57), (58, 57, 59), (59, 60, 61), (59, 61, 58), (60, 62, 63), (60, 63, 61), (62, 50, 49), (62, 49, 63), (37, 36, 23), (37, 23, 20), (49, 48, 45), (45, 44, 33), (38, 43, 42), (42, 53, 55), (56, 58, 61), (38, 42, 55), (56, 61, 63), (39, 38, 55), (55, 56, 63), (49, 45, 33), (55, 63, 49), (32, 39, 55), (49, 33, 32), (32, 55, 49), (25, 24, 35), (25, 35, 34), (3, 2, 41), (3, 41, 40), (40, 37, 20), (40, 20, 3), (46, 5, 4), (46, 4, 47), (4, 25, 34), (4, 34, 47), (41, 2, 19), (41, 19, 52), (28, 5, 46), (28, 46, 51), (19, 16, 54), (19, 54, 52), (51, 50, 30), (51, 30, 28), (59, 57, 14), (59, 14, 13), (60, 59, 13), (60, 13, 11), (11, 10, 62), (11, 62, 60), (54, 16, 14), (54, 14, 57), (62, 10, 30), (62, 30, 50), (64, 65, 66), (64, 66, 67), (68, 69, 70), (68, 70, 71), (69, 72, 73), (69, 73, 70), (71, 74, 75), (71, 75, 68), (76, 75, 74), (76, 74, 77), (78, 79, 80), (78, 80, 81), (67, 78, 81), (67, 81, 64), (65, 82, 83), (65, 83, 66), (82, 84, 85), (82, 85, 83), (84, 86, 87), (84, 87, 85), (88, 87, 86), (88, 86, 89), (89, 90, 91), (89, 91, 88), (90, 92, 93), (90, 93, 91), (94, 93, 92), (94, 92, 95), (72, 94, 95), (72, 95, 73), (72, 69, 68), (72, 68, 75), (94, 72, 75), (78, 67, 66), (66, 83, 85), (87, 88, 91), (78, 66, 85), (87, 91, 93), (79, 78, 85), (85, 87, 93), (94, 75, 76), (85, 93, 94), (76, 79, 85), (76, 85, 94), (96, 97, 98), (96, 98, 99), (100, 101, 102), (100, 102, 103), (104, 105, 106), (104, 106, 107), (108, 109, 110), (108, 110, 111), (112, 108, 111), (112, 111, 113), (114, 112, 113), (114, 113, 115), (97, 114, 115), (97, 115, 98), (99, 116, 117), (99, 117, 96), (118, 117, 116), (118, 116, 119), (103, 106, 105), (103, 105, 100), (101, 120, 121), (101, 121, 102), (120, 122, 123), (120, 123, 121), (124, 123, 122), (124, 122, 125), (125, 126, 127), (125, 127, 124), (109, 127, 126), (109, 126, 110), (64, 99, 98), (64, 98, 65), (112, 114, 97), (97, 96, 117), (106, 103, 102), (102, 121, 123), (124, 127, 109), (106, 102, 123), (124, 109, 108), (107, 106, 123), (123, 124, 108), (112, 97, 117), (123, 108, 112), (118, 107, 123), (112, 117, 118), (112, 118, 123), (99, 64, 81), (99, 81, 116), (101, 100, 71), (101, 71, 70), (71, 100, 105), (71, 105, 74), (119, 116, 81), (119, 81, 80), (104, 77, 74), (104, 74, 105), (82, 65, 98), (82, 98, 115), (101, 70, 73), (101, 73, 120), (113, 84, 82), (113, 82, 115), (73, 95, 122), (73, 122, 120), (86, 84, 113), (86, 113, 111), (86, 111, 110), (86, 110, 89), (95, 92, 125), (95, 125, 122), (126, 125, 92), (126, 92, 90), (89, 110, 126), (89, 126, 90), (77, 104, 35), (77, 35, 24), (104, 107, 32), (104, 32, 35), (107, 118, 39), (107, 39, 32), (118, 119, 36), (118, 36, 39), (119, 80, 23), (119, 23, 36), (80, 79, 22), (80, 22, 23), (79, 76, 27), (79, 27, 22), (76, 77, 24), (76, 24, 27)])
me_mapconnector5mm_006.update()
me_mapconnector5mm_001 = bpy.data.meshes.new('MapConnector5mm.001')
me_mapconnector5mm_001.from_pydata([(-7.864, -11.65, -1.25), (-12.24, -19.24, -1.25), (-13.06, -19.64, -0.8569), (-8.188, -11.27, -0.8505), (8.189, -11.27, -0.8505), (13.06, -19.64, -0.857), (12.24, -19.24, -1.25), (7.865, -11.65, -1.25), (6.319, -19.59, -1.25), (0.4797, -9.48, -1.25), (1.034, -9.627, -0.8512), (7.088, -20.03, -0.854), (-6.32, -19.59, -1.25), (-7.089, -20.03, -0.854), (-1.035, -9.627, -0.8512), (-0.4807, -9.48, -1.25), (-2.781, -8.627, -0.8516), (-2.906, -8.08, -1.25), (-9.347, -19.24, -1.25), (-9.188, -19.64, -0.8563), (-7.641, -11.27, -0.8508), (-7.323, -11.65, -1.25), (-3.477, -4.992, -1.25), (-3.989, -4.992, -0.8475), (3.988, -4.992, -0.8475), (7.64, -11.27, -0.8508), (7.322, -11.65, -1.25), (3.476, -4.992, -1.25), (9.187, -19.64, -0.8563), (9.346, -19.24, -1.25), (2.78, -8.627, -0.8516), (2.905, -8.08, -1.25), (3.784, -4.992, 1.25), (7.872, -11.73, 1.25), (8.01, -11.32, 0.8508), (4.202, -4.992, 0.8476), (-4.203, -4.992, 0.8476), (-8.011, -11.32, 0.8508), (-7.873, -11.73, 1.25), (-3.785, -4.992, 1.25), (-8.584, -11.32, 0.8504), (-13.59, -19.64, 0.8568), (-13.0, -19.24, 1.25), (-8.452, -11.73, 1.25), (8.453, -11.73, 1.25), (13.0, -19.24, 1.25), (13.59, -19.64, 0.8568), (8.585, -11.32, 0.8504), (9.796, -19.24, 1.25), (3.039, -8.092, 1.25), (2.874, -8.627, 0.8516), (9.499, -19.64, 0.8562), (-9.5, -19.64, 0.8562), (-9.797, -19.24, 1.25), (-2.875, -8.627, 0.8516), (-3.04, -8.092, 1.25), (-0.52, -9.477, 1.25), (-1.07, -9.627, 0.8512), (-6.789, -19.82, 1.25), (-7.422, -20.18, 0.8539), (7.421, -20.18, 0.8539), (6.788, -19.82, 1.25), (1.069, -9.627, 0.8512), (0.519, -9.477, 1.25), (-8.188, 11.28, -0.8505), (-13.06, 19.65, -0.8569), (-12.24, 19.25, -1.25), (-7.864, 11.67, -1.25), (7.865, 11.67, -1.25), (12.24, 19.25, -1.25), (13.06, 19.65, -0.857), (8.189, 11.28, -0.8505), (9.346, 19.25, -1.25), (9.187, 19.65, -0.8563), (7.64, 11.28, -0.8508), (7.322, 11.67, -1.25), (3.476, 5.008, -1.25), (3.988, 5.008, -0.8475), (-7.323, 11.67, -1.25), (-3.477, 5.008, -1.25), (-3.989, 5.008, -0.8475), (-7.641, 11.28, -0.8508), (-9.188, 19.65, -0.8563), (-9.347, 19.25, -1.25), (-2.781, 8.643, -0.8516), (-2.906, 8.096, -1.25), (-1.035, 9.643, -0.8512), (-0.4807, 9.496, -1.25), (-6.32, 19.61, -1.25), (-7.089, 20.04, -0.854), (7.088, 20.04, -0.854), (6.319, 19.61, -1.25), (1.034, 9.643, -0.8512), (0.4797, 9.496, -1.25), (2.905, 8.096, -1.25), (2.78, 8.643, -0.8516), (-8.452, 11.75, 1.25), (-13.0, 19.25, 1.25), (-13.59, 19.65, 0.8568), (-8.584, 11.34, 0.8504), (8.585, 11.34, 0.8504), (13.59, 19.65, 0.8568), (13.0, 19.25, 1.25), (8.453, 11.75, 1.25), (4.202, 5.008, 0.8476), (8.01, 11.34, 0.8508), (7.872, 11.75, 1.25), (3.784, 5.008, 1.25), (-0.52, 9.492, 1.25), (-6.789, 19.83, 1.25), (-7.422, 20.2, 0.8539), (-1.07, 9.643, 0.8512), (-3.04, 8.107, 1.25), (-2.875, 8.643, 0.8516), (-9.797, 19.25, 1.25), (-9.5, 19.65, 0.8562), (-8.011, 11.34, 0.8508), (-7.873, 11.75, 1.25), (-3.785, 5.008, 1.25), (-4.203, 5.008, 0.8476), (9.499, 19.65, 0.8562), (9.796, 19.25, 1.25), (2.874, 8.643, 0.8516), (3.039, 8.107, 1.25), (0.519, 9.492, 1.25), (1.069, 9.643, 0.8512), (7.421, 20.2, 0.8539), (6.788, 19.83, 1.25)], [], [(0, 1, 2), (0, 2, 3), (4, 5, 6), (4, 6, 7), (8, 9, 10), (8, 10, 11), (12, 8, 11), (12, 11, 13), (13, 14, 15), (13, 15, 12), (14, 16, 17), (14, 17, 15), (18, 17, 16), (18, 16, 19), (1, 18, 19), (1, 19, 2), (3, 20, 21), (3, 21, 0), (22, 21, 20), (22, 20, 23), (24, 25, 26), (24, 26, 27), (7, 26, 25), (7, 25, 4), (5, 28, 29), (5, 29, 6), (28, 30, 31), (28, 31, 29), (30, 10, 9), (30, 9, 31), (9, 8, 12), (9, 12, 15), (6, 29, 31), (31, 9, 15), (17, 18, 1), (31, 15, 17), (26, 7, 6), (1, 0, 21), (17, 1, 21), (26, 6, 31), (17, 21, 22), (27, 26, 31), (31, 17, 22), (22, 27, 31), (32, 33, 34), (32, 34, 35), (36, 37, 38), (36, 38, 39), (40, 41, 42), (40, 42, 43), (44, 45, 46), (44, 46, 47), (48, 49, 50), (48, 50, 51), (45, 48, 51), (45, 51, 46), (47, 34, 33), (47, 33, 44), (43, 38, 37), (43, 37, 40), (41, 52, 53), (41, 53, 42), (52, 54, 55), (52, 55, 53), (56, 55, 54), (56, 54, 57), (58, 56, 57), (58, 57, 59), (59, 60, 61), (59, 61, 58), (60, 62, 63), (60, 63, 61), (62, 50, 49), (62, 49, 63), (37, 36, 23), (37, 23, 20), (49, 48, 45), (45, 44, 33), (38, 43, 42), (42, 53, 55), (56, 58, 61), (38, 42, 55), (56, 61, 63), (39, 38, 55), (55, 56, 63), (49, 45, 33), (55, 63, 49), (32, 39, 55), (49, 33, 32), (32, 55, 49), (25, 24, 35), (25, 35, 34), (3, 2, 41), (3, 41, 40), (40, 37, 20), (40, 20, 3), (46, 5, 4), (46, 4, 47), (4, 25, 34), (4, 34, 47), (41, 2, 19), (41, 19, 52), (28, 5, 46), (28, 46, 51), (19, 16, 54), (19, 54, 52), (51, 50, 30), (51, 30, 28), (59, 57, 14), (59, 14, 13), (60, 59, 13), (60, 13, 11), (11, 10, 62), (11, 62, 60), (54, 16, 14), (54, 14, 57), (62, 10, 30), (62, 30, 50), (64, 65, 66), (64, 66, 67), (68, 69, 70), (68, 70, 71), (69, 72, 73), (69, 73, 70), (71, 74, 75), (71, 75, 68), (76, 75, 74), (76, 74, 77), (78, 79, 80), (78, 80, 81), (67, 78, 81), (67, 81, 64), (65, 82, 83), (65, 83, 66), (82, 84, 85), (82, 85, 83), (84, 86, 87), (84, 87, 85), (88, 87, 86), (88, 86, 89), (89, 90, 91), (89, 91, 88), (90, 92, 93), (90, 93, 91), (94, 93, 92), (94, 92, 95), (72, 94, 95), (72, 95, 73), (72, 69, 68), (72, 68, 75), (94, 72, 75), (78, 67, 66), (66, 83, 85), (87, 88, 91), (78, 66, 85), (87, 91, 93), (79, 78, 85), (85, 87, 93), (94, 75, 76), (85, 93, 94), (76, 79, 85), (76, 85, 94), (96, 97, 98), (96, 98, 99), (100, 101, 102), (100, 102, 103), (104, 105, 106), (104, 106, 107), (108, 109, 110), (108, 110, 111), (112, 108, 111), (112, 111, 113), (114, 112, 113), (114, 113, 115), (97, 114, 115), (97, 115, 98), (99, 116, 117), (99, 117, 96), (118, 117, 116), (118, 116, 119), (103, 106, 105), (103, 105, 100), (101, 120, 121), (101, 121, 102), (120, 122, 123), (120, 123, 121), (124, 123, 122), (124, 122, 125), (125, 126, 127), (125, 127, 124), (109, 127, 126), (109, 126, 110), (64, 99, 98), (64, 98, 65), (112, 114, 97), (97, 96, 117), (106, 103, 102), (102, 121, 123), (124, 127, 109), (106, 102, 123), (124, 109, 108), (107, 106, 123), (123, 124, 108), (112, 97, 117), (123, 108, 112), (118, 107, 123), (112, 117, 118), (112, 118, 123), (99, 64, 81), (99, 81, 116), (101, 100, 71), (101, 71, 70), (71, 100, 105), (71, 105, 74), (119, 116, 81), (119, 81, 80), (104, 77, 74), (104, 74, 105), (82, 65, 98), (82, 98, 115), (101, 70, 73), (101, 73, 120), (113, 84, 82), (113, 82, 115), (73, 95, 122), (73, 122, 120), (86, 84, 113), (86, 113, 111), (86, 111, 110), (86, 110, 89), (95, 92, 125), (95, 125, 122), (126, 125, 92), (126, 92, 90), (89, 110, 126), (89, 126, 90), (77, 104, 35), (77, 35, 24), (104, 107, 32), (104, 32, 35), (107, 118, 39), (107, 39, 32), (118, 119, 36), (118, 36, 39), (119, 80, 23), (119, 23, 36), (80, 79, 22), (80, 22, 23), (79, 76, 27), (79, 27, 22), (76, 77, 24), (76, 24, 27)])
me_mapconnector5mm_001.update()

# ---- objects
ob_mapconnector0mm = bpy.data.objects.new('MapConnector0mm', me_mapconnector1mm_004)
ob_mapconnector1mm = bpy.data.objects.new('MapConnector1mm', me_mapconnector1mm)
ob_mapconnector2mm = bpy.data.objects.new('MapConnector2mm', me_mapconnector1mm_005)
ob_mapconnector3mm = bpy.data.objects.new('MapConnector3mm', me_mapconnector1mm_006)
ob_mapconnector4mm = bpy.data.objects.new('MapConnector4mm', me_mapconnector1mm_007)
ob_mapconnector5mm = bpy.data.objects.new('MapConnector5mm', me_mapconnector5mm_002)
ob_mapconnector6mm = bpy.data.objects.new('MapConnector6mm', me_mapconnector5mm_003)
ob_mapconnector7mm = bpy.data.objects.new('MapConnector7mm', me_mapconnector5mm_004)
ob_mapconnector8mm = bpy.data.objects.new('MapConnector8mm', me_mapconnector5mm_005)
ob_mapconnector9mm = bpy.data.objects.new('MapConnector9mm', me_mapconnector5mm_006)
ob_mapconnector10mm = bpy.data.objects.new('MapConnector10mm', me_mapconnector5mm_001)

# ---- transforms, parenting, visibility, modifiers, constraints
ob_mapconnector0mm.location = (0.0, 0.0, 0.0)
ob_mapconnector1mm.location = (30.0, 0.0, 0.0)
ob_mapconnector2mm.location = (60.0, 0.0, 0.0)
ob_mapconnector3mm.location = (90.0, 0.0, 0.0)
ob_mapconnector4mm.location = (120.0, 0.0, 0.0)
ob_mapconnector5mm.location = (150.0, 0.0, 0.0)
ob_mapconnector6mm.location = (180.0, 0.0, 0.0)
ob_mapconnector7mm.location = (210.0, 0.0, 0.0)
ob_mapconnector8mm.location = (240.0, 0.0, 0.0)
ob_mapconnector9mm.location = (270.0, 0.0, 0.0)
ob_mapconnector10mm.location = (300.0, 0.0, 0.0)

# ---- collection membership
col_mapconnector0mm.objects.link(ob_mapconnector0mm)
col_mapconnector1mm.objects.link(ob_mapconnector1mm)
col_mapconnector2mm.objects.link(ob_mapconnector2mm)
col_mapconnector3mm.objects.link(ob_mapconnector3mm)
col_mapconnector4mm.objects.link(ob_mapconnector4mm)
col_mapconnector5mm.objects.link(ob_mapconnector5mm)
col_mapconnector6mm.objects.link(ob_mapconnector6mm)
col_mapconnector7mm.objects.link(ob_mapconnector7mm)
col_mapconnector8mm.objects.link(ob_mapconnector8mm)
col_mapconnector9mm.objects.link(ob_mapconnector9mm)
col_mapconnector10mm.objects.link(ob_mapconnector10mm)

# ---- scene / render settings (as saved in the file)
scene.frame_start = 1; scene.frame_end = 250; scene.frame_set(1)
scene.render.engine = 'BLENDER_EEVEE_NEXT'
scene.render.bake_bias = 0.0
scene.render.bake_samples = 0
bpy.context.view_layer.update()

# ---- added for rendering (the .blend has no active camera and no usable light): camera, sun
cam_auto = bpy.data.cameras.new('AutoCamera')
cam_auto.lens = 50.0
cam_auto.sensor_width = 36.0
cam_auto.clip_end = 5353.05
ob_auto_camera = bpy.data.objects.new('AutoCamera', cam_auto)
scene.collection.objects.link(ob_auto_camera)
ob_auto_camera.location = (455.019, -366.014, 244.015)
ob_auto_camera.rotation_euler = (1.09748, -7.21219e-08, 0.694738)
scene.camera = ob_auto_camera
light_auto_sun = bpy.data.lights.new('AutoSun', 'SUN')
light_auto_sun.energy = 3.0
light_auto_sun.angle = 0.0523599
ob_auto_sun = bpy.data.objects.new('AutoSun', light_auto_sun)
scene.collection.objects.link(ob_auto_sun)
ob_auto_sun.rotation_euler = (0.872665, 0.174533, 0.523599)
bpy.context.view_layer.update()
